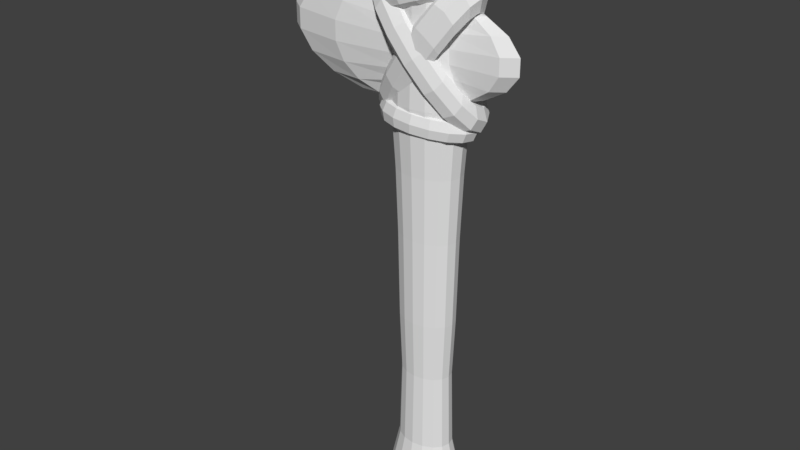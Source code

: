 # Source: StoneAxe.blend  (saved by Blender 2.77.0; exported with 4.5.12 LTS)
import bpy
from mathutils import Matrix  # noqa: F401  (used for matrix-valued properties, if any)

bpy.ops.wm.read_factory_settings(use_empty=True)
scene = bpy.context.scene
scene.name = 'Scene'

# ---- collections
col_collection_1 = bpy.data.collections.new('Collection 1'); scene.collection.children.link(col_collection_1)

# ---- world
world_world = bpy.data.worlds.new('World'); scene.world = world_world
world_world.color = (0.05088, 0.05088, 0.05088)
world_world.use_sun_shadow = False
world_world.sun_shadow_jitter_overblur = 0.0
world_world.cycles.sampling_method = 'MANUAL'

# ---- meshes
me_cylinder_002 = bpy.data.meshes.new('Cylinder.002')
me_cylinder_002.from_pydata([(9.982e-09, 0.04704, -1.052), (1.184e-08, 0.05664, 1.988), (0.05118, 0.03956, -1.052), (0.05617, 0.04842, 1.988), (0.09457, 0.01824, -1.052), (0.1038, 0.02503, 1.988), (0.1236, -0.01366, -1.052), (0.1356, -0.009985, 1.988), (0.1337, -0.05129, -1.052), (0.1468, -0.05129, 1.988), (0.1236, -0.08892, -1.052), (0.1356, -0.09259, 1.988), (0.09457, -0.1208, -1.052), (0.1038, -0.1276, 1.988), (0.05118, -0.1421, -1.052), (0.05617, -0.151, 1.988), (3.047e-08, -0.1496, -1.052), (3.42e-08, -0.1592, 1.988), (-0.05118, -0.1421, -1.052), (-0.05617, -0.151, 1.988), (-0.09457, -0.1208, -1.052), (-0.1038, -0.1276, 1.988), (-0.1236, -0.08892, -1.052), (-0.1356, -0.09259, 1.988), (-0.1337, -0.05129, -1.052), (-0.1468, -0.05129, 1.988), (-0.1236, -0.01366, -1.052), (-0.1356, -0.009985, 1.988), (-0.09457, 0.01824, -1.052), (-0.1038, 0.02503, 1.988), (-0.05118, 0.03956, -1.052), (-0.05617, 0.04842, 1.988), (1.184e-08, 0.06101, -0.6983), (1.184e-08, 0.05254, -0.2849), (1.184e-08, 0.06291, 0.02838), (1.184e-08, 0.06993, 0.4856), (9.982e-09, 0.07978, 0.8217), (9.982e-09, 0.09754, 1.158), (1.371e-08, 0.08418, 1.582), (0.07051, 0.07387, 1.582), (0.07746, 0.08621, 1.158), (0.06822, 0.0698, 0.8217), (0.06309, 0.0607, 0.4856), (0.05944, 0.05422, 0.02838), (0.05404, 0.04464, -0.2849), (0.05845, 0.05246, -0.6983), (0.1303, 0.0445, 1.582), (0.1431, 0.05395, 1.158), (0.126, 0.04139, 0.8217), (0.1166, 0.03443, 0.4856), (0.1098, 0.02947, 0.02838), (0.09985, 0.02213, -0.2849), (0.108, 0.02812, -0.6983), (0.1702, 0.0005545, 1.582), (0.187, 0.005666, 1.158), (0.1647, -0.001129, 0.8217), (0.1523, -0.004899, 0.4856), (0.1435, -0.007584, 0.02838), (0.1305, -0.01155, -0.2849), (0.1411, -0.008311, -0.6983), (0.1842, -0.05129, 1.582), (0.2024, -0.05129, 1.158), (0.1783, -0.05129, 0.8217), (0.1649, -0.05129, 0.4856), (0.1553, -0.05129, 0.02838), (0.1412, -0.05129, -0.2849), (0.1527, -0.05129, -0.6983), (0.1702, -0.1031, 1.582), (0.187, -0.1082, 1.158), (0.1647, -0.1014, 0.8217), (0.1523, -0.09767, 0.4856), (0.1435, -0.09499, 0.02838), (0.1305, -0.09102, -0.2849), (0.1411, -0.09426, -0.6983), (0.1303, -0.1471, 1.582), (0.1431, -0.1565, 1.158), (0.126, -0.144, 0.8217), (0.1166, -0.137, 0.4856), (0.1098, -0.132, 0.02838), (0.09985, -0.1247, -0.2849), (0.108, -0.1307, -0.6983), (0.07051, -0.1764, 1.582), (0.07746, -0.1888, 1.158), (0.06822, -0.1724, 0.8217), (0.06309, -0.1633, 0.4856), (0.05944, -0.1568, 0.02838), (0.05404, -0.1472, -0.2849), (0.05845, -0.155, -0.6983), (4.165e-08, -0.1868, 1.582), (3.978e-08, -0.2001, 1.158), (3.792e-08, -0.1824, 0.8217), (3.606e-08, -0.1725, 0.4856), (3.42e-08, -0.1655, 0.02838), (3.42e-08, -0.1551, -0.2849), (3.42e-08, -0.1636, -0.6983), (-0.07051, -0.1764, 1.582), (-0.07746, -0.1888, 1.158), (-0.06822, -0.1724, 0.8217), (-0.06309, -0.1633, 0.4856), (-0.05944, -0.1568, 0.02838), (-0.05404, -0.1472, -0.2849), (-0.05845, -0.155, -0.6983), (-0.1303, -0.1471, 1.582), (-0.1431, -0.1565, 1.158), (-0.126, -0.144, 0.8217), (-0.1166, -0.137, 0.4856), (-0.1098, -0.132, 0.02838), (-0.09985, -0.1247, -0.2849), (-0.108, -0.1307, -0.6983), (-0.1702, -0.1031, 1.582), (-0.187, -0.1082, 1.158), (-0.1647, -0.1014, 0.8217), (-0.1523, -0.09767, 0.4856), (-0.1435, -0.09499, 0.02838), (-0.1305, -0.09102, -0.2849), (-0.1411, -0.09426, -0.6983), (-0.1842, -0.05129, 1.582), (-0.2024, -0.05129, 1.158), (-0.1783, -0.05129, 0.8217), (-0.1649, -0.05129, 0.4856), (-0.1553, -0.05129, 0.02838), (-0.1412, -0.05129, -0.2849), (-0.1527, -0.05129, -0.6983), (-0.1702, 0.0005546, 1.582), (-0.187, 0.005666, 1.158), (-0.1647, -0.001129, 0.8217), (-0.1523, -0.004899, 0.4856), (-0.1435, -0.007584, 0.02838), (-0.1305, -0.01155, -0.2849), (-0.1411, -0.008311, -0.6983), (-0.1303, 0.0445, 1.582), (-0.1431, 0.05395, 1.158), (-0.126, 0.04139, 0.8217), (-0.1166, 0.03443, 0.4856), (-0.1098, 0.02947, 0.02838), (-0.09985, 0.02213, -0.2849), (-0.108, 0.02812, -0.6983), (-0.07051, 0.07387, 1.582), (-0.07746, 0.08621, 1.158), (-0.06822, 0.0698, 0.8217), (-0.06309, 0.0607, 0.4856), (-0.05944, 0.05422, 0.02838), (-0.05404, 0.04464, -0.2849), (-0.05845, 0.05246, -0.6983), (9.982e-09, 0.08541, 1.905), (0.07115, 0.07501, 1.905), (0.1315, 0.04538, 1.905), (0.1718, 0.001027, 1.905), (0.1859, -0.05129, 1.905), (0.1718, -0.1036, 1.905), (0.1315, -0.1479, 1.905), (0.07115, -0.1776, 1.905), (3.792e-08, -0.188, 1.905), (-0.07115, -0.1776, 1.905), (-0.1315, -0.1479, 1.905), (-0.1718, -0.1036, 1.905), (-0.1859, -0.05129, 1.905), (-0.1718, 0.001027, 1.905), (-0.1315, 0.04538, 1.905), (-0.07115, 0.07501, 1.905), (0.08134, 0.0931, -0.9533), (0.1503, 0.05922, -0.9533), (0.1964, 0.008521, -0.9533), (0.2126, -0.05129, -0.9533), (0.1964, -0.1111, -0.9533), (0.1503, -0.1618, -0.9533), (0.08134, -0.1957, -0.9533), (3.792e-08, -0.2076, -0.9533), (-0.08134, -0.1957, -0.9533), (-0.1503, -0.1618, -0.9533), (-0.1964, -0.1111, -0.9533), (-0.2126, -0.05129, -0.9533), (-0.1964, 0.008521, -0.9533), (-0.1503, 0.05922, -0.9533), (-0.08134, 0.0931, -0.9533), (6.256e-09, 0.105, -0.9533)], [], [(144, 1, 3, 145), (145, 3, 5, 146), (146, 5, 7, 147), (147, 7, 9, 148), (148, 9, 11, 149), (149, 11, 13, 150), (150, 13, 15, 151), (151, 15, 17, 152), (152, 17, 19, 153), (153, 19, 21, 154), (154, 21, 23, 155), (155, 23, 25, 156), (156, 25, 27, 157), (157, 27, 29, 158), (3, 1, 31, 29, 27, 25, 23, 21, 19, 17, 15, 13, 11, 9, 7, 5), (158, 29, 31, 159), (159, 31, 1, 144), (0, 2, 4, 6, 8, 10, 12, 14, 16, 18, 20, 22, 24, 26, 28, 30), (174, 143, 32, 175), (143, 142, 33, 32), (142, 141, 34, 33), (141, 140, 35, 34), (140, 139, 36, 35), (139, 138, 37, 36), (138, 137, 38, 37), (173, 136, 143, 174), (136, 135, 142, 143), (135, 134, 141, 142), (134, 133, 140, 141), (133, 132, 139, 140), (132, 131, 138, 139), (131, 130, 137, 138), (172, 129, 136, 173), (129, 128, 135, 136), (128, 127, 134, 135), (127, 126, 133, 134), (126, 125, 132, 133), (125, 124, 131, 132), (124, 123, 130, 131), (171, 122, 129, 172), (122, 121, 128, 129), (121, 120, 127, 128), (120, 119, 126, 127), (119, 118, 125, 126), (118, 117, 124, 125), (117, 116, 123, 124), (170, 115, 122, 171), (115, 114, 121, 122), (114, 113, 120, 121), (113, 112, 119, 120), (112, 111, 118, 119), (111, 110, 117, 118), (110, 109, 116, 117), (169, 108, 115, 170), (108, 107, 114, 115), (107, 106, 113, 114), (106, 105, 112, 113), (105, 104, 111, 112), (104, 103, 110, 111), (103, 102, 109, 110), (168, 101, 108, 169), (101, 100, 107, 108), (100, 99, 106, 107), (99, 98, 105, 106), (98, 97, 104, 105), (97, 96, 103, 104), (96, 95, 102, 103), (167, 94, 101, 168), (94, 93, 100, 101), (93, 92, 99, 100), (92, 91, 98, 99), (91, 90, 97, 98), (90, 89, 96, 97), (89, 88, 95, 96), (166, 87, 94, 167), (87, 86, 93, 94), (86, 85, 92, 93), (85, 84, 91, 92), (84, 83, 90, 91), (83, 82, 89, 90), (82, 81, 88, 89), (165, 80, 87, 166), (80, 79, 86, 87), (79, 78, 85, 86), (78, 77, 84, 85), (77, 76, 83, 84), (76, 75, 82, 83), (75, 74, 81, 82), (164, 73, 80, 165), (73, 72, 79, 80), (72, 71, 78, 79), (71, 70, 77, 78), (70, 69, 76, 77), (69, 68, 75, 76), (68, 67, 74, 75), (163, 66, 73, 164), (66, 65, 72, 73), (65, 64, 71, 72), (64, 63, 70, 71), (63, 62, 69, 70), (62, 61, 68, 69), (61, 60, 67, 68), (162, 59, 66, 163), (59, 58, 65, 66), (58, 57, 64, 65), (57, 56, 63, 64), (56, 55, 62, 63), (55, 54, 61, 62), (54, 53, 60, 61), (161, 52, 59, 162), (52, 51, 58, 59), (51, 50, 57, 58), (50, 49, 56, 57), (49, 48, 55, 56), (48, 47, 54, 55), (47, 46, 53, 54), (160, 45, 52, 161), (45, 44, 51, 52), (44, 43, 50, 51), (43, 42, 49, 50), (42, 41, 48, 49), (41, 40, 47, 48), (40, 39, 46, 47), (175, 32, 45, 160), (32, 33, 44, 45), (33, 34, 43, 44), (34, 35, 42, 43), (35, 36, 41, 42), (36, 37, 40, 41), (37, 38, 39, 40), (137, 159, 144, 38), (130, 158, 159, 137), (123, 157, 158, 130), (116, 156, 157, 123), (109, 155, 156, 116), (102, 154, 155, 109), (95, 153, 154, 102), (88, 152, 153, 95), (81, 151, 152, 88), (74, 150, 151, 81), (67, 149, 150, 74), (60, 148, 149, 67), (53, 147, 148, 60), (46, 146, 147, 53), (39, 145, 146, 46), (38, 144, 145, 39), (0, 175, 160, 2), (2, 160, 161, 4), (4, 161, 162, 6), (6, 162, 163, 8), (8, 163, 164, 10), (10, 164, 165, 12), (12, 165, 166, 14), (14, 166, 167, 16), (16, 167, 168, 18), (18, 168, 169, 20), (20, 169, 170, 22), (22, 170, 171, 24), (24, 171, 172, 26), (26, 172, 173, 28), (28, 173, 174, 30), (30, 174, 175, 0)])
_k = set([(0, 2), (0, 30), (2, 4), (4, 6), (6, 8), (8, 10), (10, 12), (12, 14), (14, 16), (16, 18), (18, 20), (20, 22), (22, 24), (24, 26), (26, 28), (28, 30)])
me_cylinder_002.attributes.new('sharp_edge', 'BOOLEAN', 'EDGE').data.foreach_set('value', [ (min(e.vertices), max(e.vertices)) in _k for e in me_cylinder_002.edges])
_uv = me_cylinder_002.uv_layers.new(name='UVMap')
_uv.uv.foreach_set('vector', [0.4124, 0.02831, 0.4092, 0.000607, 0.4526, 0.0005362, 0.4673, 0.02823, 0.4673, 0.02823, 0.4526, 0.0005362, 0.4874, 0.000323, 0.5114, 0.02796, 0.5114, 0.02796, 0.4874, 0.000323, 0.5083, 0.0, 0.5379, 0.02755, 0.5585, 0.02769, 0.5746, 3.921e-08, 0.6041, 0.0001675, 0.5957, 0.0279, 0.5957, 0.0279, 0.6041, 0.0001675, 0.6383, 0.0001675, 0.6391, 0.0279, 0.6391, 0.0279, 0.6383, 0.0001675, 0.672, 0.0, 0.6818, 0.02769, 0.2639, 0.9722, 0.2395, 0.9998, 0.2048, 0.9996, 0.2198, 0.9719, 0.2198, 0.9719, 0.2048, 0.9996, 0.1614, 0.9994, 0.1648, 0.9717, 0.1648, 0.9717, 0.1614, 0.9994, 0.116, 0.9994, 0.1074, 0.9717, 0.1074, 0.9717, 0.116, 0.9994, 0.07556, 0.9996, 0.05615, 0.9719, 0.05615, 0.9719, 0.07556, 0.9996, 0.0462, 0.9998, 0.01895, 0.9722, 0.8234, 0.9688, 0.8057, 0.997, 0.7775, 0.9963, 0.7878, 0.968, 0.7878, 0.968, 0.7775, 0.9963, 0.7434, 0.9963, 0.7446, 0.9679, 0.7446, 0.9679, 0.7434, 0.9963, 0.7086, 0.9968, 0.7004, 0.9686, 1.0, 0.1702, 1.0, 0.1888, 0.987, 0.2067, 0.963, 0.2211, 0.9316, 0.2298, 0.8977, 0.2315, 0.8663, 0.2259, 0.8423, 0.2139, 0.8293, 0.1972, 0.8293, 0.1786, 0.8423, 0.1607, 0.8663, 0.1463, 0.8977, 0.1376, 0.9316, 0.1359, 0.963, 0.1415, 0.987, 0.1536, 0.3037, 0.02793, 0.3234, 0.0003016, 0.3638, 0.0005246, 0.3549, 0.02821, 0.3549, 0.02821, 0.3638, 0.0005246, 0.4092, 0.000607, 0.4124, 0.02831, 0.9848, 0.07386, 0.973, 0.09016, 0.9511, 0.1033, 0.9225, 0.1112, 0.8916, 0.1127, 0.863, 0.1076, 0.8412, 0.09664, 0.8293, 0.08151, 0.8293, 0.0645, 0.8412, 0.0482, 0.863, 0.03509, 0.8916, 0.02717, 0.9225, 0.02565, 0.9511, 0.03076, 0.973, 0.04171, 0.9848, 0.05684, 0.3386, 0.9681, 0.3527, 0.8839, 0.3999, 0.8839, 0.4042, 0.9682, 0.3527, 0.8839, 0.3567, 0.7479, 0.4004, 0.748, 0.3999, 0.8839, 0.3567, 0.7479, 0.3548, 0.645, 0.4028, 0.6451, 0.4004, 0.748, 0.3548, 0.645, 0.3543, 0.4947, 0.4053, 0.4948, 0.4028, 0.6451, 0.3543, 0.4947, 0.3526, 0.3843, 0.4077, 0.3844, 0.4053, 0.4948, 0.3526, 0.3843, 0.3485, 0.2739, 0.4111, 0.274, 0.4077, 0.3844, 0.3485, 0.2739, 0.3541, 0.1344, 0.411, 0.1345, 0.4111, 0.274, 0.28, 0.9678, 0.3106, 0.8836, 0.3527, 0.8839, 0.3386, 0.9681, 0.3106, 0.8836, 0.3178, 0.7477, 0.3567, 0.7479, 0.3527, 0.8839, 0.3178, 0.7477, 0.312, 0.6447, 0.3548, 0.645, 0.3567, 0.7479, 0.312, 0.6447, 0.3089, 0.4944, 0.3543, 0.4947, 0.3548, 0.645, 0.3089, 0.4944, 0.3035, 0.384, 0.3526, 0.3843, 0.3543, 0.4947, 0.3035, 0.384, 0.2928, 0.2736, 0.3485, 0.2739, 0.3526, 0.3843, 0.2928, 0.2736, 0.3033, 0.1342, 0.3541, 0.1344, 0.3485, 0.2739, 0.7392, 0.03022, 0.7377, 0.1154, 0.7015, 0.1159, 0.6887, 0.03098, 0.7377, 0.1154, 0.7382, 0.2512, 0.7047, 0.2517, 0.7015, 0.1159, 0.7382, 0.2512, 0.7394, 0.3535, 0.7025, 0.3541, 0.7047, 0.2517, 0.7394, 0.3535, 0.7407, 0.5032, 0.7016, 0.5038, 0.7025, 0.3541, 0.7407, 0.5032, 0.7419, 0.613, 0.6996, 0.6137, 0.7016, 0.5038, 0.7419, 0.613, 0.7435, 0.7226, 0.6954, 0.7233, 0.6996, 0.6137, 0.7435, 0.7226, 0.7438, 0.862, 0.7001, 0.8627, 0.6954, 0.7233, 0.7886, 0.03029, 0.7732, 0.1154, 0.7377, 0.1154, 0.7392, 0.03022, 0.7732, 0.1154, 0.771, 0.2512, 0.7382, 0.2512, 0.7377, 0.1154, 0.771, 0.2512, 0.7755, 0.3536, 0.7394, 0.3535, 0.7382, 0.2512, 0.7755, 0.3536, 0.779, 0.5032, 0.7407, 0.5032, 0.7394, 0.3535, 0.779, 0.5032, 0.7833, 0.6131, 0.7419, 0.613, 0.7407, 0.5032, 0.7833, 0.6131, 0.7905, 0.7227, 0.7435, 0.7226, 0.7419, 0.613, 0.7905, 0.7227, 0.7866, 0.8621, 0.7438, 0.862, 0.7435, 0.7226, 0.8293, 0.03117, 0.8025, 0.1161, 0.7732, 0.1154, 0.7886, 0.03029, 0.8025, 0.1161, 0.7981, 0.2518, 0.771, 0.2512, 0.7732, 0.1154, 0.7981, 0.2518, 0.8053, 0.3542, 0.7755, 0.3536, 0.771, 0.2512, 0.8053, 0.3542, 0.8106, 0.5039, 0.779, 0.5032, 0.7755, 0.3536, 0.8106, 0.5039, 0.8175, 0.6138, 0.7833, 0.6131, 0.779, 0.5032, 0.8175, 0.6138, 0.8293, 0.7235, 0.7905, 0.7227, 0.7833, 0.6131, 0.8293, 0.7235, 0.8219, 0.8629, 0.7866, 0.8621, 0.7905, 0.7227, 0.04252, 0.03202, 0.07222, 0.1162, 0.04166, 0.1165, 0.0, 0.03242, 0.07222, 0.1162, 0.07799, 0.2522, 0.04974, 0.2524, 0.04166, 0.1165, 0.07799, 0.2522, 0.07104, 0.3551, 0.03997, 0.3554, 0.04974, 0.2524, 0.07104, 0.3551, 0.06638, 0.5054, 0.0334, 0.5057, 0.03997, 0.3554, 0.06638, 0.5054, 0.05979, 0.6158, 0.02413, 0.6162, 0.0334, 0.5057, 0.05979, 0.6158, 0.04786, 0.7262, 0.00737, 0.7266, 0.02413, 0.6162, 0.04786, 0.7262, 0.05693, 0.8657, 0.02007, 0.866, 0.00737, 0.7266, 0.1011, 0.0318, 0.1143, 0.1161, 0.07222, 0.1162, 0.04252, 0.03202, 0.1143, 0.1161, 0.1169, 0.252, 0.07799, 0.2522, 0.07222, 0.1162, 0.1169, 0.252, 0.1138, 0.355, 0.07104, 0.3551, 0.07799, 0.2522, 0.1138, 0.355, 0.1118, 0.5052, 0.06638, 0.5054, 0.07104, 0.3551, 0.1118, 0.5052, 0.1089, 0.6156, 0.05979, 0.6158, 0.06638, 0.5054, 0.1089, 0.6156, 0.1036, 0.726, 0.04786, 0.7262, 0.05979, 0.6158, 0.1036, 0.726, 0.1077, 0.8655, 0.05693, 0.8657, 0.04786, 0.7262, 0.1668, 0.0318, 0.1615, 0.1161, 0.1143, 0.1161, 0.1011, 0.0318, 0.1615, 0.1161, 0.1605, 0.252, 0.1169, 0.252, 0.1143, 0.1161, 0.1605, 0.252, 0.1618, 0.355, 0.1138, 0.355, 0.1169, 0.252, 0.1618, 0.355, 0.1628, 0.5052, 0.1118, 0.5052, 0.1138, 0.355, 0.1628, 0.5052, 0.164, 0.6156, 0.1089, 0.6156, 0.1118, 0.5052, 0.164, 0.6156, 0.1662, 0.726, 0.1036, 0.726, 0.1089, 0.6156, 0.1662, 0.726, 0.1646, 0.8655, 0.1077, 0.8655, 0.1036, 0.726, 0.2296, 0.03202, 0.2066, 0.1162, 0.1615, 0.1161, 0.1668, 0.0318, 0.2066, 0.1162, 0.2023, 0.2522, 0.1605, 0.252, 0.1615, 0.1161, 0.2023, 0.2522, 0.2077, 0.3551, 0.1618, 0.355, 0.1605, 0.252, 0.2077, 0.3551, 0.2115, 0.5054, 0.1628, 0.5052, 0.1618, 0.355, 0.2115, 0.5054, 0.2167, 0.6158, 0.164, 0.6156, 0.1628, 0.5052, 0.2167, 0.6158, 0.226, 0.7262, 0.1662, 0.726, 0.164, 0.6156, 0.226, 0.7262, 0.2191, 0.8657, 0.1646, 0.8655, 0.1662, 0.726, 0.28, 0.03242, 0.2429, 0.1165, 0.2066, 0.1162, 0.2296, 0.03202, 0.2429, 0.1165, 0.2358, 0.2524, 0.2023, 0.2522, 0.2066, 0.1162, 0.2358, 0.2524, 0.2446, 0.3554, 0.2077, 0.3551, 0.2023, 0.2522, 0.2446, 0.3554, 0.2506, 0.5057, 0.2115, 0.5054, 0.2077, 0.3551, 0.2506, 0.5057, 0.2589, 0.6162, 0.2167, 0.6158, 0.2115, 0.5054, 0.2589, 0.6162, 0.274, 0.7266, 0.226, 0.7262, 0.2167, 0.6158, 0.274, 0.7266, 0.2628, 0.866, 0.2191, 0.8657, 0.226, 0.7262, 0.6399, 0.9679, 0.6386, 0.8836, 0.6737, 0.8834, 0.6887, 0.9677, 0.6386, 0.8836, 0.6384, 0.7476, 0.6708, 0.7475, 0.6737, 0.8834, 0.6384, 0.7476, 0.6386, 0.6447, 0.6743, 0.6445, 0.6708, 0.7475, 0.6386, 0.6447, 0.6388, 0.4944, 0.6767, 0.4942, 0.6743, 0.6445, 0.6388, 0.4944, 0.639, 0.384, 0.68, 0.3838, 0.6767, 0.4942, 0.639, 0.384, 0.6395, 0.2737, 0.686, 0.2734, 0.68, 0.3838, 0.6395, 0.2737, 0.6391, 0.1341, 0.6814, 0.1339, 0.686, 0.2734, 0.5904, 0.9679, 0.6031, 0.8836, 0.6386, 0.8836, 0.6399, 0.9679, 0.6031, 0.8836, 0.6055, 0.7476, 0.6384, 0.7476, 0.6386, 0.8836, 0.6055, 0.7476, 0.6024, 0.6447, 0.6386, 0.6447, 0.6384, 0.7476, 0.6024, 0.6447, 0.6004, 0.4944, 0.6388, 0.4944, 0.6386, 0.6447, 0.6004, 0.4944, 0.5975, 0.384, 0.639, 0.384, 0.6388, 0.4944, 0.5975, 0.384, 0.5923, 0.2737, 0.6395, 0.2737, 0.639, 0.384, 0.5923, 0.2737, 0.5961, 0.1341, 0.6391, 0.1341, 0.6395, 0.2737, 0.5477, 0.9677, 0.5724, 0.8834, 0.6031, 0.8836, 0.5904, 0.9679, 0.5724, 0.8834, 0.5771, 0.7475, 0.6055, 0.7476, 0.6031, 0.8836, 0.5771, 0.7475, 0.5713, 0.6445, 0.6024, 0.6447, 0.6055, 0.7476, 0.5713, 0.6445, 0.5673, 0.4942, 0.6004, 0.4944, 0.6024, 0.6447, 0.5673, 0.4942, 0.5617, 0.3838, 0.5975, 0.384, 0.6004, 0.4944, 0.5617, 0.3838, 0.5517, 0.2734, 0.5923, 0.2737, 0.5975, 0.384, 0.5517, 0.2734, 0.5592, 0.1339, 0.5961, 0.1341, 0.5923, 0.2737, 0.5174, 0.9678, 0.4812, 0.8836, 0.503, 0.8833, 0.5477, 0.9673, 0.4812, 0.8836, 0.4756, 0.7477, 0.4957, 0.7474, 0.503, 0.8833, 0.4756, 0.7477, 0.4855, 0.6447, 0.5076, 0.6444, 0.4957, 0.7474, 0.4855, 0.6447, 0.4931, 0.4945, 0.5166, 0.4941, 0.5076, 0.6444, 0.4931, 0.4945, 0.5027, 0.384, 0.528, 0.3836, 0.5166, 0.4941, 0.5027, 0.384, 0.5189, 0.2736, 0.5477, 0.2732, 0.528, 0.3836, 0.5189, 0.2736, 0.5092, 0.1342, 0.5354, 0.1338, 0.5477, 0.2732, 0.4671, 0.9681, 0.445, 0.8839, 0.4812, 0.8836, 0.5174, 0.9678, 0.445, 0.8839, 0.4421, 0.7479, 0.4756, 0.7477, 0.4812, 0.8836, 0.4421, 0.7479, 0.4487, 0.645, 0.4855, 0.6447, 0.4756, 0.7477, 0.4487, 0.645, 0.454, 0.4947, 0.4931, 0.4945, 0.4855, 0.6447, 0.454, 0.4947, 0.4604, 0.3843, 0.5027, 0.384, 0.4931, 0.4945, 0.4604, 0.3843, 0.4709, 0.2739, 0.5189, 0.2736, 0.5027, 0.384, 0.4709, 0.2739, 0.4655, 0.1345, 0.5092, 0.1342, 0.5189, 0.2736, 0.4042, 0.9682, 0.3999, 0.8839, 0.445, 0.8839, 0.4671, 0.9681, 0.3999, 0.8839, 0.4004, 0.748, 0.4421, 0.7479, 0.445, 0.8839, 0.4004, 0.748, 0.4028, 0.6451, 0.4487, 0.645, 0.4421, 0.7479, 0.4028, 0.6451, 0.4053, 0.4948, 0.454, 0.4947, 0.4487, 0.645, 0.4053, 0.4948, 0.4077, 0.3844, 0.4604, 0.3843, 0.454, 0.4947, 0.4077, 0.3844, 0.4111, 0.274, 0.4709, 0.2739, 0.4604, 0.3843, 0.4111, 0.274, 0.411, 0.1345, 0.4655, 0.1345, 0.4709, 0.2739, 0.3541, 0.1344, 0.3549, 0.02821, 0.4124, 0.02831, 0.411, 0.1345, 0.3033, 0.1342, 0.3037, 0.02793, 0.3549, 0.02821, 0.3541, 0.1344, 0.7438, 0.862, 0.7446, 0.9679, 0.7004, 0.9686, 0.7001, 0.8627, 0.7866, 0.8621, 0.7878, 0.968, 0.7446, 0.9679, 0.7438, 0.862, 0.8219, 0.8629, 0.8234, 0.9688, 0.7878, 0.968, 0.7866, 0.8621, 0.05693, 0.8657, 0.05615, 0.9719, 0.01895, 0.9722, 0.02007, 0.866, 0.1077, 0.8655, 0.1074, 0.9717, 0.05615, 0.9719, 0.05693, 0.8657, 0.1646, 0.8655, 0.1648, 0.9717, 0.1074, 0.9717, 0.1077, 0.8655, 0.2191, 0.8657, 0.2198, 0.9719, 0.1648, 0.9717, 0.1646, 0.8655, 0.2628, 0.866, 0.2639, 0.9722, 0.2198, 0.9719, 0.2191, 0.8657, 0.6391, 0.1341, 0.6391, 0.0279, 0.6818, 0.02769, 0.6814, 0.1339, 0.5961, 0.1341, 0.5957, 0.0279, 0.6391, 0.0279, 0.6391, 0.1341, 0.5592, 0.1339, 0.5585, 0.02769, 0.5957, 0.0279, 0.5961, 0.1341, 0.5092, 0.1342, 0.5114, 0.02796, 0.5379, 0.02755, 0.5354, 0.1338, 0.4655, 0.1345, 0.4673, 0.02823, 0.5114, 0.02796, 0.5092, 0.1342, 0.411, 0.1345, 0.4124, 0.02831, 0.4673, 0.02823, 0.4655, 0.1345, 0.3969, 1.0, 0.4042, 0.9682, 0.4671, 0.9681, 0.4364, 0.9999, 0.4364, 0.9999, 0.4671, 0.9681, 0.5174, 0.9678, 0.4681, 0.9997, 0.9511, 0.1033, 0.9771, 0.1234, 0.9317, 0.1359, 0.9225, 0.1112, 0.5803, 0.9995, 0.5477, 0.9677, 0.5904, 0.9679, 0.6071, 0.9997, 0.6071, 0.9997, 0.5904, 0.9679, 0.6399, 0.9679, 0.6383, 0.9997, 0.6383, 0.9997, 0.6399, 0.9679, 0.6887, 0.9677, 0.669, 0.9995, 0.231, 0.0003881, 0.28, 0.03242, 0.2296, 0.03202, 0.1993, 0.0001363, 0.1993, 0.0001363, 0.2296, 0.03202, 0.1668, 0.0318, 0.1598, 0.0, 0.1598, 0.0, 0.1668, 0.0318, 0.1011, 0.0318, 0.1184, 0.0, 0.1184, 0.0, 0.1011, 0.0318, 0.04252, 0.03202, 0.08159, 0.0001363, 0.08159, 0.0001363, 0.04252, 0.03202, 0.0, 0.03242, 0.05483, 0.0003881, 0.8916, 0.02717, 0.8825, 0.002419, 0.9317, 0.0, 0.9225, 0.02565, 0.7674, 4.274e-05, 0.7886, 0.03029, 0.7392, 0.03022, 0.7363, 0.0, 0.7363, 0.0, 0.7392, 0.03022, 0.6887, 0.03098, 0.7045, 0.0004783, 0.3187, 0.9997, 0.28, 0.9678, 0.3386, 0.9681, 0.3556, 0.9999, 0.3556, 0.9999, 0.3386, 0.9681, 0.4042, 0.9682, 0.3969, 1.0])
_ca = me_cylinder_002.color_attributes.new('Col', 'BYTE_COLOR', 'CORNER')
_ca.data.foreach_set('color', [0.9911, 0.9911, 0.9911, 0.9961, 1.0, 1.0, 1.0, 1.0, 1.0, 1.0, 1.0, 1.0, 1.0, 1.0, 1.0, 1.0, 1.0, 1.0, 1.0, 1.0, 1.0, 1.0, 1.0, 1.0, 1.0, 1.0, 1.0, 1.0, 1.0, 1.0, 1.0, 1.0, 1.0, 1.0, 1.0, 1.0, 1.0, 1.0, 1.0, 1.0, 1.0, 1.0, 1.0, 1.0, 1.0, 1.0, 1.0, 1.0, 1.0, 1.0, 1.0, 1.0, 1.0, 1.0, 1.0, 1.0, 1.0, 1.0, 1.0, 1.0, 1.0, 1.0, 1.0, 1.0, 1.0, 1.0, 1.0, 1.0, 1.0, 1.0, 1.0, 1.0, 1.0, 1.0, 1.0, 1.0, 1.0, 1.0, 1.0, 1.0, 1.0, 1.0, 1.0, 1.0, 1.0, 1.0, 1.0, 1.0, 1.0, 1.0, 1.0, 1.0, 1.0, 1.0, 1.0, 1.0, 1.0, 1.0, 1.0, 1.0, 1.0, 1.0, 1.0, 1.0, 1.0, 1.0, 1.0, 1.0, 1.0, 1.0, 1.0, 1.0, 1.0, 1.0, 1.0, 1.0, 1.0, 1.0, 1.0, 1.0, 1.0, 1.0, 1.0, 1.0, 1.0, 1.0, 1.0, 1.0, 1.0, 1.0, 1.0, 1.0, 1.0, 1.0, 1.0, 1.0, 1.0, 1.0, 1.0, 1.0, 1.0, 1.0, 1.0, 1.0, 1.0, 1.0, 1.0, 1.0, 1.0, 1.0, 1.0, 1.0, 1.0, 1.0, 1.0, 1.0, 1.0, 1.0, 1.0, 1.0, 1.0, 1.0, 1.0, 1.0, 1.0, 1.0, 1.0, 1.0, 1.0, 1.0, 1.0, 1.0, 1.0, 1.0, 1.0, 1.0, 1.0, 1.0, 1.0, 1.0, 1.0, 1.0, 1.0, 1.0, 1.0, 1.0, 1.0, 1.0, 1.0, 1.0, 1.0, 1.0, 1.0, 1.0, 1.0, 1.0, 1.0, 1.0, 1.0, 1.0, 1.0, 1.0, 1.0, 1.0, 1.0, 1.0, 1.0, 1.0, 1.0, 1.0, 1.0, 1.0, 1.0, 1.0, 1.0, 1.0, 1.0, 1.0, 1.0, 1.0, 1.0, 1.0, 1.0, 1.0, 1.0, 1.0, 1.0, 1.0, 1.0, 1.0, 1.0, 1.0, 1.0, 1.0, 1.0, 1.0, 1.0, 1.0, 1.0, 1.0, 1.0, 1.0, 1.0, 1.0, 1.0, 1.0, 1.0, 1.0, 1.0, 1.0, 1.0, 1.0, 1.0, 1.0, 1.0, 1.0, 1.0, 1.0, 1.0, 1.0, 1.0, 1.0, 1.0, 1.0, 1.0, 1.0, 1.0, 1.0, 1.0, 1.0, 1.0, 1.0, 1.0, 1.0, 1.0, 1.0, 1.0, 1.0, 1.0, 1.0, 1.0, 1.0, 1.0, 1.0, 1.0, 1.0, 1.0, 1.0, 1.0, 1.0, 1.0, 1.0, 1.0, 1.0, 1.0, 1.0, 1.0, 1.0, 1.0, 1.0, 1.0, 1.0, 1.0, 1.0, 1.0, 1.0, 1.0, 1.0, 1.0, 1.0, 1.0, 1.0, 1.0, 1.0, 1.0, 1.0, 0.9911, 0.9911, 0.9911, 0.9961, 1.0, 1.0, 1.0, 1.0, 1.0, 1.0, 1.0, 1.0, 1.0, 1.0, 1.0, 1.0, 1.0, 1.0, 1.0, 1.0, 1.0, 1.0, 1.0, 1.0, 1.0, 1.0, 1.0, 1.0, 1.0, 1.0, 1.0, 1.0, 1.0, 1.0, 1.0, 1.0, 1.0, 1.0, 1.0, 1.0, 1.0, 1.0, 1.0, 1.0, 1.0, 1.0, 1.0, 1.0, 1.0, 1.0, 1.0, 1.0, 1.0, 1.0, 1.0, 1.0, 1.0, 1.0, 1.0, 1.0, 1.0, 1.0, 1.0, 1.0, 1.0, 1.0, 1.0, 1.0, 0.9911, 0.9911, 0.9911, 0.9961, 0.9911, 0.9911, 0.9911, 0.9961, 1.0, 1.0, 1.0, 1.0, 1.0, 1.0, 1.0, 1.0, 0.9911, 0.9911, 0.9911, 0.9961, 0.9911, 0.9911, 0.9911, 0.9961, 1.0, 1.0, 1.0, 1.0, 1.0, 1.0, 1.0, 1.0, 0.9911, 0.9911, 0.9911, 0.9961, 1.0, 1.0, 1.0, 1.0, 1.0, 1.0, 1.0, 1.0, 1.0, 1.0, 1.0, 1.0, 1.0, 1.0, 1.0, 1.0, 1.0, 1.0, 1.0, 1.0, 1.0, 1.0, 1.0, 1.0, 1.0, 1.0, 1.0, 1.0, 1.0, 1.0, 1.0, 1.0, 1.0, 1.0, 1.0, 1.0, 1.0, 1.0, 1.0, 1.0, 1.0, 1.0, 1.0, 1.0, 1.0, 1.0, 1.0, 1.0, 1.0, 1.0, 1.0, 1.0, 0.9911, 0.9911, 0.9911, 0.9961, 1.0, 1.0, 1.0, 1.0, 1.0, 1.0, 1.0, 1.0, 1.0, 1.0, 1.0, 1.0, 0.9911, 0.9911, 0.9911, 0.9961, 0.9911, 0.9911, 0.9911, 0.9961, 0.9911, 0.9911, 0.9911, 0.9961, 0.9911, 0.9911, 0.9911, 0.9961, 0.9911, 0.9911, 0.9911, 0.9961, 0.9911, 0.9911, 0.9911, 0.9961, 0.9911, 0.9911, 0.9911, 0.9961, 0.9911, 0.9911, 0.9911, 0.9961, 0.9911, 0.9911, 0.9911, 0.9961, 0.9911, 0.9911, 0.9911, 0.9961, 0.9911, 0.9911, 0.9911, 0.9961, 1.0, 1.0, 1.0, 1.0, 1.0, 1.0, 1.0, 1.0, 0.9911, 0.9911, 0.9911, 0.9961, 1.0, 1.0, 1.0, 1.0, 1.0, 1.0, 1.0, 1.0, 1.0, 1.0, 1.0, 1.0, 1.0, 1.0, 1.0, 1.0, 1.0, 1.0, 1.0, 1.0, 1.0, 1.0, 1.0, 1.0, 1.0, 1.0, 1.0, 1.0, 1.0, 1.0, 1.0, 1.0, 1.0, 1.0, 1.0, 1.0, 1.0, 1.0, 1.0, 1.0, 1.0, 1.0, 1.0, 1.0, 1.0, 1.0, 1.0, 1.0, 1.0, 1.0, 1.0, 1.0, 1.0, 1.0, 1.0, 1.0, 1.0, 1.0, 1.0, 1.0, 1.0, 1.0, 1.0, 1.0, 0.9911, 0.9911, 0.9911, 0.9961, 0.9911, 0.9911, 0.9911, 0.9961, 0.9911, 0.9911, 0.9911, 0.9961, 0.9911, 0.9911, 0.9911, 0.9961, 0.9911, 0.9911, 0.9911, 0.9961, 0.9911, 0.9911, 0.9911, 0.9961, 0.9911, 0.9911, 0.9911, 0.9961, 0.9911, 0.9911, 0.9911, 0.9961, 0.9911, 0.9911, 0.9911, 0.9961, 1.0, 1.0, 1.0, 1.0, 1.0, 1.0, 1.0, 1.0, 0.9911, 0.9911, 0.9911, 0.9961, 1.0, 1.0, 1.0, 1.0, 1.0, 1.0, 1.0, 1.0, 1.0, 1.0, 1.0, 1.0, 1.0, 1.0, 1.0, 1.0, 1.0, 1.0, 1.0, 1.0, 1.0, 1.0, 1.0, 1.0, 1.0, 1.0, 1.0, 1.0, 1.0, 1.0, 1.0, 1.0, 1.0, 1.0, 1.0, 1.0, 1.0, 1.0, 1.0, 1.0, 1.0, 1.0, 1.0, 1.0, 1.0, 1.0, 1.0, 1.0, 1.0, 1.0, 1.0, 1.0, 1.0, 1.0, 1.0, 1.0, 1.0, 1.0, 1.0, 1.0, 1.0, 1.0, 1.0, 1.0, 0.9911, 0.9911, 0.9911, 0.9961, 0.9911, 0.9911, 0.9911, 0.9961, 0.9911, 0.9911, 0.9911, 0.9961, 0.9911, 0.9911, 0.9911, 0.9961, 0.9911, 0.9911, 0.9911, 0.9961, 0.9911, 0.9911, 0.9911, 0.9961, 0.9911, 0.9911, 0.9911, 0.9961, 0.9911, 0.9911, 0.9911, 0.9961, 0.9911, 0.9911, 0.9911, 0.9961, 1.0, 1.0, 1.0, 1.0, 1.0, 1.0, 1.0, 1.0, 0.9911, 0.9911, 0.9911, 0.9961, 1.0, 1.0, 1.0, 1.0, 1.0, 1.0, 1.0, 1.0, 1.0, 1.0, 1.0, 1.0, 1.0, 1.0, 1.0, 1.0, 1.0, 1.0, 1.0, 1.0, 1.0, 1.0, 1.0, 1.0, 1.0, 1.0, 1.0, 1.0, 1.0, 1.0, 1.0, 1.0, 1.0, 1.0, 1.0, 1.0, 1.0, 1.0, 1.0, 1.0, 1.0, 1.0, 1.0, 1.0, 1.0, 1.0, 1.0, 1.0, 1.0, 1.0, 1.0, 1.0, 1.0, 1.0, 1.0, 1.0, 1.0, 1.0, 1.0, 1.0, 1.0, 1.0, 1.0, 1.0, 0.9911, 0.9911, 0.9911, 0.9961, 0.9911, 0.9911, 0.9911, 0.9961, 0.9911, 0.9911, 0.9911, 0.9961, 0.9911, 0.9911, 0.9911, 0.9961, 0.9911, 0.9911, 0.9911, 0.9961, 0.9911, 0.9911, 0.9911, 0.9961, 0.9911, 0.9911, 0.9911, 0.9961, 0.9911, 0.9911, 0.9911, 0.9961, 0.9911, 0.9911, 0.9911, 0.9961, 1.0, 1.0, 1.0, 1.0, 1.0, 1.0, 1.0, 1.0, 0.9911, 0.9911, 0.9911, 0.9961, 1.0, 1.0, 1.0, 1.0, 1.0, 1.0, 1.0, 1.0, 1.0, 1.0, 1.0, 1.0, 1.0, 1.0, 1.0, 1.0, 1.0, 1.0, 1.0, 1.0, 1.0, 1.0, 1.0, 1.0, 1.0, 1.0, 1.0, 1.0, 1.0, 1.0, 1.0, 1.0, 1.0, 1.0, 1.0, 1.0, 1.0, 1.0, 1.0, 1.0, 1.0, 1.0, 1.0, 1.0, 1.0, 1.0, 1.0, 1.0, 1.0, 1.0, 1.0, 1.0, 1.0, 1.0, 1.0, 1.0, 1.0, 1.0, 1.0, 1.0, 1.0, 1.0, 1.0, 1.0, 0.9911, 0.9911, 0.9911, 0.9961, 0.9911, 0.9911, 0.9911, 0.9961, 0.9911, 0.9911, 0.9911, 0.9961, 0.9911, 0.9911, 0.9911, 0.9961, 0.9911, 0.9911, 0.9911, 0.9961, 0.9911, 0.9911, 0.9911, 0.9961, 0.9911, 0.9911, 0.9911, 0.9961, 0.9911, 0.9911, 0.9911, 0.9961, 0.9911, 0.9911, 0.9911, 0.9961, 1.0, 1.0, 1.0, 1.0, 1.0, 1.0, 1.0, 1.0, 0.9911, 0.9911, 0.9911, 0.9961, 1.0, 1.0, 1.0, 1.0, 1.0, 1.0, 1.0, 1.0, 1.0, 1.0, 1.0, 1.0, 1.0, 1.0, 1.0, 1.0, 1.0, 1.0, 1.0, 1.0, 1.0, 1.0, 1.0, 1.0, 1.0, 1.0, 1.0, 1.0, 1.0, 1.0, 1.0, 1.0, 1.0, 1.0, 1.0, 1.0, 1.0, 1.0, 1.0, 1.0, 1.0, 1.0, 1.0, 1.0, 1.0, 1.0, 1.0, 1.0, 1.0, 1.0, 1.0, 1.0, 1.0, 1.0, 1.0, 1.0, 1.0, 1.0, 1.0, 1.0, 1.0, 1.0, 1.0, 1.0, 0.9911, 0.9911, 0.9911, 0.9961, 0.9911, 0.9911, 0.9911, 0.9961, 0.9911, 0.9911, 0.9911, 0.9961, 0.9911, 0.9911, 0.9911, 0.9961, 0.9911, 0.9911, 0.9911, 0.9961, 0.9911, 0.9911, 0.9911, 0.9961, 0.9911, 0.9911, 0.9911, 0.9961, 0.9911, 0.9911, 0.9911, 0.9961, 0.9911, 0.9911, 0.9911, 0.9961, 1.0, 1.0, 1.0, 1.0, 1.0, 1.0, 1.0, 1.0, 0.9911, 0.9911, 0.9911, 0.9961, 1.0, 1.0, 1.0, 1.0, 1.0, 1.0, 1.0, 1.0, 1.0, 1.0, 1.0, 1.0, 1.0, 1.0, 1.0, 1.0, 1.0, 1.0, 1.0, 1.0, 1.0, 1.0, 1.0, 1.0, 1.0, 1.0, 1.0, 1.0, 1.0, 1.0, 1.0, 1.0, 1.0, 1.0, 1.0, 1.0, 1.0, 1.0, 1.0, 1.0, 1.0, 1.0, 1.0, 1.0, 1.0, 1.0, 1.0, 1.0, 1.0, 1.0, 1.0, 1.0, 1.0, 1.0, 1.0, 1.0, 1.0, 1.0, 1.0, 1.0, 1.0, 1.0, 1.0, 1.0, 0.9911, 0.9911, 0.9911, 0.9961, 0.9911, 0.9911, 0.9911, 0.9961, 0.9911, 0.9911, 0.9911, 0.9961, 0.9911, 0.9911, 0.9911, 0.9961, 0.9911, 0.9911, 0.9911, 0.9961, 0.9911, 0.9911, 0.9911, 0.9961, 0.9911, 0.9911, 0.9911, 0.9961, 0.9911, 0.9911, 0.9911, 0.9961, 0.9911, 0.9911, 0.9911, 0.9961, 1.0, 1.0, 1.0, 1.0, 1.0, 1.0, 1.0, 1.0, 0.9911, 0.9911, 0.9911, 0.9961, 1.0, 1.0, 1.0, 1.0, 1.0, 1.0, 1.0, 1.0, 1.0, 1.0, 1.0, 1.0, 1.0, 1.0, 1.0, 1.0, 1.0, 1.0, 1.0, 1.0, 1.0, 1.0, 1.0, 1.0, 1.0, 1.0, 1.0, 1.0, 1.0, 1.0, 1.0, 1.0, 1.0, 1.0, 1.0, 1.0, 1.0, 1.0, 1.0, 1.0, 1.0, 1.0, 1.0, 1.0, 1.0, 1.0, 1.0, 1.0, 1.0, 1.0, 1.0, 1.0, 1.0, 1.0, 1.0, 1.0, 1.0, 1.0, 1.0, 1.0, 1.0, 1.0, 1.0, 1.0, 0.9911, 0.9911, 0.9911, 0.9961, 0.9911, 0.9911, 0.9911, 0.9961, 0.9911, 0.9911, 0.9911, 0.9961, 0.9911, 0.9911, 0.9911, 0.9961, 0.9911, 0.9911, 0.9911, 0.9961, 0.9911, 0.9911, 0.9911, 0.9961, 0.9911, 0.9911, 0.9911, 0.9961, 0.9911, 0.9911, 0.9911, 0.9961, 0.9911, 0.9911, 0.9911, 0.9961, 1.0, 1.0, 1.0, 1.0, 1.0, 1.0, 1.0, 1.0, 0.9911, 0.9911, 0.9911, 0.9961, 1.0, 1.0, 1.0, 1.0, 1.0, 1.0, 1.0, 1.0, 1.0, 1.0, 1.0, 1.0, 1.0, 1.0, 1.0, 1.0, 1.0, 1.0, 1.0, 1.0, 1.0, 1.0, 1.0, 1.0, 1.0, 1.0, 1.0, 1.0, 1.0, 1.0, 1.0, 1.0, 1.0, 1.0, 1.0, 1.0, 1.0, 1.0, 1.0, 1.0, 1.0, 1.0, 1.0, 1.0, 1.0, 1.0, 1.0, 1.0, 1.0, 1.0, 1.0, 1.0, 1.0, 1.0, 1.0, 1.0, 1.0, 1.0, 1.0, 1.0, 1.0, 1.0, 1.0, 1.0, 0.9911, 0.9911, 0.9911, 0.9961, 0.9911, 0.9911, 0.9911, 0.9961, 0.9911, 0.9911, 0.9911, 0.9961, 0.9911, 0.9911, 0.9911, 0.9961, 0.9911, 0.9911, 0.9911, 0.9961, 0.9911, 0.9911, 0.9911, 0.9961, 0.9911, 0.9911, 0.9911, 0.9961, 0.9911, 0.9911, 0.9911, 0.9961, 0.9911, 0.9911, 0.9911, 0.9961, 1.0, 1.0, 1.0, 1.0, 1.0, 1.0, 1.0, 1.0, 0.9911, 0.9911, 0.9911, 0.9961, 1.0, 1.0, 1.0, 1.0, 1.0, 1.0, 1.0, 1.0, 1.0, 1.0, 1.0, 1.0, 1.0, 1.0, 1.0, 1.0, 1.0, 1.0, 1.0, 1.0, 1.0, 1.0, 1.0, 1.0, 1.0, 1.0, 1.0, 1.0, 1.0, 1.0, 1.0, 1.0, 1.0, 1.0, 1.0, 1.0, 1.0, 1.0, 1.0, 1.0, 1.0, 1.0, 1.0, 1.0, 1.0, 1.0, 1.0, 1.0, 1.0, 1.0, 1.0, 1.0, 1.0, 1.0, 1.0, 1.0, 1.0, 1.0, 1.0, 1.0, 1.0, 1.0, 1.0, 1.0, 0.9911, 0.9911, 0.9911, 0.9961, 0.9911, 0.9911, 0.9911, 0.9961, 0.9911, 0.9911, 0.9911, 0.9961, 0.9911, 0.9911, 0.9911, 0.9961, 0.9911, 0.9911, 0.9911, 0.9961, 0.9911, 0.9911, 0.9911, 0.9961, 0.9911, 0.9911, 0.9911, 0.9961, 0.9911, 0.9911, 0.9911, 0.9961, 0.9911, 0.9911, 0.9911, 0.9961, 1.0, 1.0, 1.0, 1.0, 1.0, 1.0, 1.0, 1.0, 0.9911, 0.9911, 0.9911, 0.9961, 1.0, 1.0, 1.0, 1.0, 1.0, 1.0, 1.0, 1.0, 1.0, 1.0, 1.0, 1.0, 1.0, 1.0, 1.0, 1.0, 1.0, 1.0, 1.0, 1.0, 1.0, 1.0, 1.0, 1.0, 1.0, 1.0, 1.0, 1.0, 1.0, 1.0, 1.0, 1.0, 1.0, 1.0, 1.0, 1.0, 1.0, 1.0, 1.0, 1.0, 1.0, 1.0, 1.0, 1.0, 1.0, 1.0, 1.0, 1.0, 1.0, 1.0, 1.0, 1.0, 1.0, 1.0, 1.0, 1.0, 1.0, 1.0, 1.0, 1.0, 1.0, 1.0, 1.0, 1.0, 0.9911, 0.9911, 0.9911, 0.9961, 0.9911, 0.9911, 0.9911, 0.9961, 0.9911, 0.9911, 0.9911, 0.9961, 0.9911, 0.9911, 0.9911, 0.9961, 0.9911, 0.9911, 0.9911, 0.9961, 0.9911, 0.9911, 0.9911, 0.9961, 0.9911, 0.9911, 0.9911, 0.9961, 0.9911, 0.9911, 0.9911, 0.9961, 0.9911, 0.9911, 0.9911, 0.9961, 1.0, 1.0, 1.0, 1.0, 1.0, 1.0, 1.0, 1.0, 0.9911, 0.9911, 0.9911, 0.9961, 1.0, 1.0, 1.0, 1.0, 1.0, 1.0, 1.0, 1.0, 1.0, 1.0, 1.0, 1.0, 1.0, 1.0, 1.0, 1.0, 1.0, 1.0, 1.0, 1.0, 1.0, 1.0, 1.0, 1.0, 1.0, 1.0, 1.0, 1.0, 1.0, 1.0, 1.0, 1.0, 1.0, 1.0, 1.0, 1.0, 1.0, 1.0, 1.0, 1.0, 1.0, 1.0, 1.0, 1.0, 1.0, 1.0, 1.0, 1.0, 1.0, 1.0, 1.0, 1.0, 1.0, 1.0, 1.0, 1.0, 1.0, 1.0, 1.0, 1.0, 1.0, 1.0, 1.0, 1.0, 0.9911, 0.9911, 0.9911, 0.9961, 0.9911, 0.9911, 0.9911, 0.9961, 0.9911, 0.9911, 0.9911, 0.9961, 0.9911, 0.9911, 0.9911, 0.9961, 0.9911, 0.9911, 0.9911, 0.9961, 0.9911, 0.9911, 0.9911, 0.9961, 0.9911, 0.9911, 0.9911, 0.9961, 0.9911, 0.9911, 0.9911, 0.9961, 0.9911, 0.9911, 0.9911, 0.9961, 1.0, 1.0, 1.0, 1.0, 1.0, 1.0, 1.0, 1.0, 0.9911, 0.9911, 0.9911, 0.9961, 1.0, 1.0, 1.0, 1.0, 1.0, 1.0, 1.0, 1.0, 1.0, 1.0, 1.0, 1.0, 1.0, 1.0, 1.0, 1.0, 1.0, 1.0, 1.0, 1.0, 1.0, 1.0, 1.0, 1.0, 1.0, 1.0, 1.0, 1.0, 1.0, 1.0, 1.0, 1.0, 1.0, 1.0, 1.0, 1.0, 1.0, 1.0, 1.0, 1.0, 1.0, 1.0, 1.0, 1.0, 1.0, 1.0, 1.0, 1.0, 1.0, 1.0, 1.0, 1.0, 1.0, 1.0, 1.0, 1.0, 1.0, 1.0, 1.0, 1.0, 1.0, 1.0, 1.0, 1.0, 0.9911, 0.9911, 0.9911, 0.9961, 0.9911, 0.9911, 0.9911, 0.9961, 0.9911, 0.9911, 0.9911, 0.9961, 0.9911, 0.9911, 0.9911, 0.9961, 0.9911, 0.9911, 0.9911, 0.9961, 0.9911, 0.9911, 0.9911, 0.9961, 0.9911, 0.9911, 0.9911, 0.9961, 0.9911, 0.9911, 0.9911, 0.9961, 0.9911, 0.9911, 0.9911, 0.9961, 1.0, 1.0, 1.0, 1.0, 1.0, 1.0, 1.0, 1.0, 0.9911, 0.9911, 0.9911, 0.9961, 1.0, 1.0, 1.0, 1.0, 1.0, 1.0, 1.0, 1.0, 1.0, 1.0, 1.0, 1.0, 1.0, 1.0, 1.0, 1.0, 1.0, 1.0, 1.0, 1.0, 1.0, 1.0, 1.0, 1.0, 1.0, 1.0, 1.0, 1.0, 1.0, 1.0, 1.0, 1.0, 1.0, 1.0, 1.0, 1.0, 1.0, 1.0, 1.0, 1.0, 1.0, 1.0, 1.0, 1.0, 1.0, 1.0, 1.0, 1.0, 1.0, 1.0, 1.0, 1.0, 1.0, 1.0, 1.0, 1.0, 1.0, 1.0, 1.0, 1.0, 1.0, 1.0, 1.0, 1.0, 0.9911, 0.9911, 0.9911, 0.9961, 0.9911, 0.9911, 0.9911, 0.9961, 0.9911, 0.9911, 0.9911, 0.9961, 0.9911, 0.9911, 0.9911, 0.9961, 0.9911, 0.9911, 0.9911, 0.9961, 0.9911, 0.9911, 0.9911, 0.9961, 0.9911, 0.9911, 0.9911, 0.9961, 0.9911, 0.9911, 0.9911, 0.9961, 0.9911, 0.9911, 0.9911, 0.9961, 1.0, 1.0, 1.0, 1.0, 1.0, 1.0, 1.0, 1.0, 0.9911, 0.9911, 0.9911, 0.9961, 1.0, 1.0, 1.0, 1.0, 1.0, 1.0, 1.0, 1.0, 1.0, 1.0, 1.0, 1.0, 1.0, 1.0, 1.0, 1.0, 1.0, 1.0, 1.0, 1.0, 1.0, 1.0, 1.0, 1.0, 1.0, 1.0, 1.0, 1.0, 1.0, 1.0, 1.0, 1.0, 1.0, 1.0, 1.0, 1.0, 1.0, 1.0, 1.0, 1.0, 1.0, 1.0, 1.0, 1.0, 1.0, 1.0, 1.0, 1.0, 1.0, 1.0, 1.0, 1.0, 1.0, 1.0, 1.0, 1.0, 1.0, 1.0, 1.0, 1.0, 1.0, 1.0, 1.0, 1.0, 1.0, 1.0, 1.0, 1.0, 1.0, 1.0, 1.0, 1.0, 0.9911, 0.9911, 0.9911, 0.9961, 0.9911, 0.9911, 0.9911, 0.9961, 1.0, 1.0, 1.0, 1.0, 1.0, 1.0, 1.0, 1.0, 0.9911, 0.9911, 0.9911, 0.9961, 0.9911, 0.9911, 0.9911, 0.9961, 1.0, 1.0, 1.0, 1.0, 1.0, 1.0, 1.0, 1.0, 1.0, 1.0, 1.0, 1.0, 0.9911, 0.9911, 0.9911, 0.9961, 1.0, 1.0, 1.0, 1.0, 1.0, 1.0, 1.0, 1.0, 1.0, 1.0, 1.0, 1.0, 1.0, 1.0, 1.0, 1.0, 1.0, 1.0, 1.0, 1.0, 1.0, 1.0, 1.0, 1.0, 1.0, 1.0, 1.0, 1.0, 1.0, 1.0, 1.0, 1.0, 1.0, 1.0, 1.0, 1.0, 0.9911, 0.9911, 0.9911, 0.9961, 1.0, 1.0, 1.0, 1.0, 1.0, 1.0, 1.0, 1.0, 0.9911, 0.9911, 0.9911, 0.9961, 0.9911, 0.9911, 0.9911, 0.9961, 1.0, 1.0, 1.0, 1.0, 1.0, 1.0, 1.0, 1.0, 1.0, 1.0, 1.0, 1.0, 1.0, 1.0, 1.0, 1.0, 0.9911, 0.9911, 0.9911, 0.9961, 0.9911, 0.9911, 0.9911, 0.9961, 1.0, 1.0, 1.0, 1.0, 1.0, 1.0, 1.0, 1.0, 1.0, 1.0, 1.0, 1.0, 1.0, 1.0, 1.0, 1.0, 1.0, 1.0, 1.0, 1.0, 1.0, 1.0, 1.0, 1.0, 1.0, 1.0, 1.0, 1.0, 1.0, 1.0, 1.0, 1.0, 1.0, 1.0, 1.0, 1.0, 1.0, 1.0, 1.0, 1.0, 1.0, 1.0, 1.0, 1.0, 1.0, 1.0, 1.0, 1.0, 1.0, 1.0, 1.0, 1.0, 1.0, 1.0, 1.0, 1.0, 1.0, 1.0, 1.0, 1.0, 1.0, 1.0, 1.0, 1.0, 1.0, 1.0, 1.0, 1.0, 1.0, 1.0, 1.0, 1.0, 1.0, 1.0, 1.0, 1.0, 1.0, 1.0, 1.0, 1.0, 1.0, 1.0, 1.0, 1.0, 1.0, 1.0, 1.0, 1.0, 1.0, 1.0, 1.0, 1.0, 1.0, 1.0, 1.0, 1.0, 1.0, 1.0, 1.0, 1.0, 1.0, 1.0, 1.0, 1.0, 1.0, 1.0, 1.0, 1.0, 1.0, 1.0, 1.0, 1.0, 1.0, 1.0, 1.0, 1.0, 1.0, 1.0, 1.0, 1.0, 1.0, 1.0, 1.0, 1.0, 1.0, 1.0, 1.0, 1.0, 1.0, 1.0, 1.0, 1.0, 1.0, 1.0, 1.0, 1.0, 1.0, 1.0, 1.0, 1.0, 1.0, 1.0, 1.0, 1.0, 1.0, 1.0, 1.0, 1.0, 1.0, 1.0, 1.0, 1.0, 1.0, 1.0, 1.0, 1.0, 1.0, 1.0, 1.0, 1.0, 1.0, 1.0, 1.0, 1.0, 1.0, 1.0, 1.0, 1.0, 1.0, 1.0, 1.0, 1.0, 1.0, 1.0, 1.0, 1.0, 1.0, 1.0, 1.0, 1.0, 1.0, 1.0, 1.0, 1.0, 1.0, 1.0, 1.0, 1.0, 1.0, 1.0, 1.0, 1.0, 1.0, 1.0, 1.0, 1.0, 1.0, 1.0, 1.0, 1.0, 1.0, 1.0, 1.0, 1.0, 1.0, 1.0, 1.0, 1.0, 1.0, 1.0, 1.0, 1.0, 1.0, 1.0, 1.0, 1.0, 1.0, 1.0, 1.0, 1.0, 1.0, 1.0, 1.0, 1.0, 0.9911, 0.9911, 0.9911, 0.9961, 0.9911, 0.9911, 0.9911, 0.9961, 1.0, 1.0, 1.0, 1.0, 1.0, 1.0, 1.0, 1.0, 1.0, 1.0, 1.0, 1.0, 1.0, 1.0, 1.0, 1.0, 0.9911, 0.9911, 0.9911, 0.9961, 1.0, 1.0, 1.0, 1.0, 1.0, 1.0, 1.0, 1.0, 0.9911, 0.9911, 0.9911, 0.9961, 0.9911, 0.9911, 0.9911, 0.9961, 1.0, 1.0, 1.0, 1.0, 1.0, 1.0, 1.0, 1.0, 0.9911, 0.9911, 0.9911, 0.9961, 0.9911, 0.9911, 0.9911, 0.9961, 1.0, 1.0, 1.0, 1.0, 1.0, 1.0, 1.0, 1.0, 0.9911, 0.9911, 0.9911, 0.9961, 0.9911, 0.9911, 0.9911, 0.9961, 1.0, 1.0, 1.0, 1.0, 1.0, 1.0, 1.0, 1.0, 0.9911, 0.9911, 0.9911, 0.9961, 0.9911, 0.9911, 0.9911, 0.9961, 1.0, 1.0, 1.0, 1.0, 1.0, 1.0, 1.0, 1.0, 0.9911, 0.9911, 0.9911, 0.9961, 0.9911, 0.9911, 0.9911, 0.9961, 1.0, 1.0, 1.0, 1.0, 1.0, 1.0, 1.0, 1.0, 0.9911, 0.9911, 0.9911, 0.9961, 0.9911, 0.9911, 0.9911, 0.9961, 1.0, 1.0, 1.0, 1.0, 1.0, 1.0, 1.0, 1.0, 0.9911, 0.9911, 0.9911, 0.9961, 0.9911, 0.9911, 0.9911, 0.9961, 1.0, 1.0, 1.0, 1.0, 1.0, 1.0, 1.0, 1.0, 0.9911, 0.9911, 0.9911, 0.9961, 0.9911, 0.9911, 0.9911, 0.9961, 1.0, 1.0, 1.0, 1.0, 1.0, 1.0, 1.0, 1.0, 0.9911, 0.9911, 0.9911, 0.9961, 0.9911, 0.9911, 0.9911, 0.9961, 1.0, 1.0, 1.0, 1.0, 1.0, 1.0, 1.0, 1.0, 0.9911, 0.9911, 0.9911, 0.9961, 0.9911, 0.9911, 0.9911, 0.9961, 1.0, 1.0, 1.0, 1.0, 1.0, 1.0, 1.0, 1.0, 0.9911, 0.9911, 0.9911, 0.9961, 0.9911, 0.9911, 0.9911, 0.9961, 1.0, 1.0, 1.0, 1.0, 1.0, 1.0, 1.0, 1.0, 0.9911, 0.9911, 0.9911, 0.9961, 0.9911, 0.9911, 0.9911, 0.9961, 1.0, 1.0, 1.0, 1.0, 1.0, 1.0, 1.0, 1.0, 0.9911, 0.9911, 0.9911, 0.9961, 0.9911, 0.9911, 0.9911, 0.9961, 1.0, 1.0, 1.0, 1.0, 1.0, 1.0, 1.0, 1.0, 0.9911, 0.9911, 0.9911, 0.9961, 0.9911, 0.9911, 0.9911, 0.9961, 1.0, 1.0, 1.0, 1.0, 1.0, 1.0, 1.0, 1.0, 0.9911, 0.9911, 0.9911, 0.9961, 1.0, 1.0, 1.0, 1.0, 1.0, 1.0, 1.0, 1.0])
me_cylinder_002.use_remesh_preserve_volume = False
me_cylinder_002.use_remesh_preserve_attributes = False
me_cylinder_002.use_mirror_vertex_groups = False
me_cylinder_002.update()
me_torus = bpy.data.meshes.new('Torus')
me_torus.from_pydata([(1.25, 0.0, 0.0), (1.177, 0.0, 0.1768), (1.0, 0.0, 0.25), (0.8232, 0.0, 0.1768), (0.75, 0.0, 3.062e-17), (0.8232, 0.0, -0.1768), (1.0, 0.0, -0.25), (1.177, 0.0, -0.1768), (1.155, 0.4784, 0.0), (1.087, 0.4503, 0.1768), (0.9239, 0.3827, 0.25), (0.7606, 0.315, 0.1768), (0.6929, 0.287, 3.062e-17), (0.7606, 0.315, -0.1768), (0.9239, 0.3827, -0.25), (1.087, 0.4503, -0.1768), (0.8839, 0.8839, 0.0), (0.8321, 0.8321, 0.1768), (0.7071, 0.7071, 0.25), (0.5821, 0.5821, 0.1768), (0.5303, 0.5303, 3.062e-17), (0.5821, 0.5821, -0.1768), (0.7071, 0.7071, -0.25), (0.8321, 0.8321, -0.1768), (0.4784, 1.155, 0.0), (0.4503, 1.087, 0.1768), (0.3827, 0.9239, 0.25), (0.315, 0.7606, 0.1768), (0.287, 0.6929, 3.062e-17), (0.315, 0.7606, -0.1768), (0.3827, 0.9239, -0.25), (0.4503, 1.087, -0.1768), (5.96e-08, 1.25, 0.0), (1.788e-07, 1.177, 0.1768), (8.941e-08, 1.0, 0.25), (5.96e-08, 0.8232, 0.1768), (8.941e-08, 0.75, 3.062e-17), (5.96e-08, 0.8232, -0.1768), (8.941e-08, 1.0, -0.25), (1.788e-07, 1.177, -0.1768), (-0.4784, 1.155, 0.0), (-0.4503, 1.087, 0.1768), (-0.3827, 0.9239, 0.25), (-0.315, 0.7606, 0.1768), (-0.287, 0.6929, 3.062e-17), (-0.315, 0.7606, -0.1768), (-0.3827, 0.9239, -0.25), (-0.4503, 1.087, -0.1768), (-0.8839, 0.8839, 0.0), (-0.8321, 0.8321, 0.1768), (-0.7071, 0.7071, 0.25), (-0.5821, 0.5821, 0.1768), (-0.5303, 0.5303, 3.062e-17), (-0.5821, 0.5821, -0.1768), (-0.7071, 0.7071, -0.25), (-0.8321, 0.8321, -0.1768), (-1.155, 0.4784, 0.0), (-1.087, 0.4503, 0.1768), (-0.9239, 0.3827, 0.25), (-0.7606, 0.315, 0.1768), (-0.6929, 0.287, 3.062e-17), (-0.7606, 0.315, -0.1768), (-0.9239, 0.3827, -0.25), (-1.087, 0.4503, -0.1768), (-1.25, 1.093e-07, 0.0), (-1.177, 1.029e-07, 0.1768), (-1.0, 8.742e-08, 0.25), (-0.8232, 7.197e-08, 0.1768), (-0.75, 6.557e-08, 3.062e-17), (-0.8232, 7.197e-08, -0.1768), (-1.0, 8.742e-08, -0.25), (-1.177, 1.029e-07, -0.1768), (-1.155, -0.4784, 0.0), (-1.087, -0.4503, 0.1768), (-0.9239, -0.3827, 0.25), (-0.7606, -0.315, 0.1768), (-0.6929, -0.287, 3.062e-17), (-0.7606, -0.315, -0.1768), (-0.9239, -0.3827, -0.25), (-1.087, -0.4503, -0.1768), (-0.8839, -0.8839, 0.0), (-0.8321, -0.8321, 0.1768), (-0.7071, -0.7071, 0.25), (-0.5821, -0.5821, 0.1768), (-0.5303, -0.5303, 3.062e-17), (-0.5821, -0.5821, -0.1768), (-0.7071, -0.7071, -0.25), (-0.8321, -0.8321, -0.1768), (-0.4784, -1.155, 0.0), (-0.4503, -1.087, 0.1768), (-0.3827, -0.9239, 0.25), (-0.315, -0.7606, 0.1768), (-0.287, -0.6929, 3.062e-17), (-0.315, -0.7606, -0.1768), (-0.3827, -0.9239, -0.25), (-0.4503, -1.087, -0.1768), (5.96e-08, -1.25, 0.0), (1.788e-07, -1.177, 0.1768), (8.941e-08, -1.0, 0.25), (5.96e-08, -0.8232, 0.1768), (8.941e-08, -0.75, 3.062e-17), (5.96e-08, -0.8232, -0.1768), (8.941e-08, -1.0, -0.25), (1.788e-07, -1.177, -0.1768), (0.4784, -1.155, 0.0), (0.4503, -1.087, 0.1768), (0.3827, -0.9239, 0.25), (0.315, -0.7606, 0.1768), (0.287, -0.6929, 3.062e-17), (0.315, -0.7606, -0.1768), (0.3827, -0.9239, -0.25), (0.4503, -1.087, -0.1768), (0.8839, -0.8839, 0.0), (0.8321, -0.8321, 0.1768), (0.7071, -0.7071, 0.25), (0.5821, -0.5821, 0.1768), (0.5303, -0.5303, 3.062e-17), (0.5821, -0.5821, -0.1768), (0.7071, -0.7071, -0.25), (0.8321, -0.8321, -0.1768), (1.155, -0.4784, 0.0), (1.087, -0.4503, 0.1768), (0.9239, -0.3827, 0.25), (0.7606, -0.315, 0.1768), (0.6929, -0.287, 3.062e-17), (0.7606, -0.315, -0.1768), (0.9239, -0.3827, -0.25), (1.087, -0.4503, -0.1768)], [], [(0, 8, 9, 1), (1, 9, 10, 2), (2, 10, 11, 3), (3, 11, 12, 4), (4, 12, 13, 5), (5, 13, 14, 6), (6, 14, 15, 7), (0, 7, 15, 8), (8, 16, 17, 9), (9, 17, 18, 10), (10, 18, 19, 11), (11, 19, 20, 12), (12, 20, 21, 13), (13, 21, 22, 14), (14, 22, 23, 15), (15, 23, 16, 8), (16, 24, 25, 17), (17, 25, 26, 18), (18, 26, 27, 19), (19, 27, 28, 20), (20, 28, 29, 21), (21, 29, 30, 22), (22, 30, 31, 23), (23, 31, 24, 16), (24, 32, 33, 25), (25, 33, 34, 26), (26, 34, 35, 27), (27, 35, 36, 28), (28, 36, 37, 29), (29, 37, 38, 30), (30, 38, 39, 31), (31, 39, 32, 24), (32, 40, 41, 33), (33, 41, 42, 34), (34, 42, 43, 35), (35, 43, 44, 36), (36, 44, 45, 37), (37, 45, 46, 38), (38, 46, 47, 39), (39, 47, 40, 32), (40, 48, 49, 41), (41, 49, 50, 42), (42, 50, 51, 43), (43, 51, 52, 44), (44, 52, 53, 45), (45, 53, 54, 46), (46, 54, 55, 47), (47, 55, 48, 40), (48, 56, 57, 49), (49, 57, 58, 50), (50, 58, 59, 51), (51, 59, 60, 52), (52, 60, 61, 53), (53, 61, 62, 54), (54, 62, 63, 55), (55, 63, 56, 48), (56, 64, 65, 57), (57, 65, 66, 58), (58, 66, 67, 59), (59, 67, 68, 60), (60, 68, 69, 61), (61, 69, 70, 62), (62, 70, 71, 63), (63, 71, 64, 56), (64, 72, 73, 65), (65, 73, 74, 66), (66, 74, 75, 67), (67, 75, 76, 68), (68, 76, 77, 69), (69, 77, 78, 70), (70, 78, 79, 71), (71, 79, 72, 64), (72, 80, 81, 73), (73, 81, 82, 74), (74, 82, 83, 75), (75, 83, 84, 76), (76, 84, 85, 77), (77, 85, 86, 78), (78, 86, 87, 79), (79, 87, 80, 72), (80, 88, 89, 81), (81, 89, 90, 82), (82, 90, 91, 83), (83, 91, 92, 84), (84, 92, 93, 85), (85, 93, 94, 86), (86, 94, 95, 87), (87, 95, 88, 80), (88, 96, 97, 89), (89, 97, 98, 90), (90, 98, 99, 91), (91, 99, 100, 92), (92, 100, 101, 93), (93, 101, 102, 94), (94, 102, 103, 95), (95, 103, 96, 88), (96, 104, 105, 97), (97, 105, 106, 98), (98, 106, 107, 99), (99, 107, 108, 100), (100, 108, 109, 101), (101, 109, 110, 102), (102, 110, 111, 103), (103, 111, 104, 96), (104, 112, 113, 105), (105, 113, 114, 106), (106, 114, 115, 107), (107, 115, 116, 108), (108, 116, 117, 109), (109, 117, 118, 110), (110, 118, 119, 111), (111, 119, 112, 104), (112, 120, 121, 113), (113, 121, 122, 114), (114, 122, 123, 115), (115, 123, 124, 116), (116, 124, 125, 117), (117, 125, 126, 118), (118, 126, 127, 119), (119, 127, 120, 112), (120, 0, 1, 121), (121, 1, 2, 122), (122, 2, 3, 123), (123, 3, 4, 124), (124, 4, 5, 125), (125, 5, 6, 126), (126, 6, 7, 127), (127, 7, 0, 120)])
me_torus.use_remesh_preserve_volume = False
me_torus.use_remesh_preserve_attributes = False
me_torus.use_mirror_vertex_groups = False
me_torus.update()
me_torus_001 = bpy.data.meshes.new('Torus.001')
me_torus_001.from_pydata([(1.25, 0.0, 0.0), (1.177, 0.0, 0.1768), (1.0, 0.0, 0.25), (0.8232, 0.0, 0.1768), (0.75, 0.0, 3.062e-17), (0.8232, 0.0, -0.1768), (1.0, 0.0, -0.25), (1.177, 0.0, -0.1768), (1.155, 0.4784, 0.0), (1.087, 0.4503, 0.1768), (0.9239, 0.3827, 0.25), (0.7606, 0.315, 0.1768), (0.6929, 0.287, 3.062e-17), (0.7606, 0.315, -0.1768), (0.9239, 0.3827, -0.25), (1.087, 0.4503, -0.1768), (0.8839, 0.8839, 0.0), (0.8321, 0.8321, 0.1768), (0.7071, 0.7071, 0.25), (0.5821, 0.5821, 0.1768), (0.5303, 0.5303, 3.062e-17), (0.5821, 0.5821, -0.1768), (0.7071, 0.7071, -0.25), (0.8321, 0.8321, -0.1768), (0.4784, 1.155, 0.0), (0.4503, 1.087, 0.1768), (0.3827, 0.9239, 0.25), (0.315, 0.7606, 0.1768), (0.287, 0.6929, 3.062e-17), (0.315, 0.7606, -0.1768), (0.3827, 0.9239, -0.25), (0.4503, 1.087, -0.1768), (5.96e-08, 1.25, 0.0), (1.788e-07, 1.177, 0.1768), (8.941e-08, 1.0, 0.25), (5.96e-08, 0.8232, 0.1768), (8.941e-08, 0.75, 3.062e-17), (5.96e-08, 0.8232, -0.1768), (8.941e-08, 1.0, -0.25), (1.788e-07, 1.177, -0.1768), (-0.4784, 1.155, 0.0), (-0.4503, 1.087, 0.1768), (-0.3827, 0.9239, 0.25), (-0.315, 0.7606, 0.1768), (-0.287, 0.6929, 3.062e-17), (-0.315, 0.7606, -0.1768), (-0.3827, 0.9239, -0.25), (-0.4503, 1.087, -0.1768), (-0.8839, 0.8839, 0.0), (-0.8321, 0.8321, 0.1768), (-0.7071, 0.7071, 0.25), (-0.5821, 0.5821, 0.1768), (-0.5303, 0.5303, 3.062e-17), (-0.5821, 0.5821, -0.1768), (-0.7071, 0.7071, -0.25), (-0.8321, 0.8321, -0.1768), (-1.155, 0.4784, 0.0), (-1.087, 0.4503, 0.1768), (-0.9239, 0.3827, 0.25), (-0.7606, 0.315, 0.1768), (-0.6929, 0.287, 3.062e-17), (-0.7606, 0.315, -0.1768), (-0.9239, 0.3827, -0.25), (-1.087, 0.4503, -0.1768), (-1.25, 1.093e-07, 0.0), (-1.177, 1.029e-07, 0.1768), (-1.0, 8.742e-08, 0.25), (-0.8232, 7.197e-08, 0.1768), (-0.75, 6.557e-08, 3.062e-17), (-0.8232, 7.197e-08, -0.1768), (-1.0, 8.742e-08, -0.25), (-1.177, 1.029e-07, -0.1768), (-1.155, -0.4784, 0.0), (-1.087, -0.4503, 0.1768), (-0.9239, -0.3827, 0.25), (-0.7606, -0.315, 0.1768), (-0.6929, -0.287, 3.062e-17), (-0.7606, -0.315, -0.1768), (-0.9239, -0.3827, -0.25), (-1.087, -0.4503, -0.1768), (-0.8839, -0.8839, 0.0), (-0.8321, -0.8321, 0.1768), (-0.7071, -0.7071, 0.25), (-0.5821, -0.5821, 0.1768), (-0.5303, -0.5303, 3.062e-17), (-0.5821, -0.5821, -0.1768), (-0.7071, -0.7071, -0.25), (-0.8321, -0.8321, -0.1768), (-0.4784, -1.155, 0.0), (-0.4503, -1.087, 0.1768), (-0.3827, -0.9239, 0.25), (-0.315, -0.7606, 0.1768), (-0.287, -0.6929, 3.062e-17), (-0.315, -0.7606, -0.1768), (-0.3827, -0.9239, -0.25), (-0.4503, -1.087, -0.1768), (5.96e-08, -1.25, 0.0), (1.788e-07, -1.177, 0.1768), (8.941e-08, -1.0, 0.25), (5.96e-08, -0.8232, 0.1768), (8.941e-08, -0.75, 3.062e-17), (5.96e-08, -0.8232, -0.1768), (8.941e-08, -1.0, -0.25), (1.788e-07, -1.177, -0.1768), (0.4784, -1.155, 0.0), (0.4503, -1.087, 0.1768), (0.3827, -0.9239, 0.25), (0.315, -0.7606, 0.1768), (0.287, -0.6929, 3.062e-17), (0.315, -0.7606, -0.1768), (0.3827, -0.9239, -0.25), (0.4503, -1.087, -0.1768), (0.8839, -0.8839, 0.0), (0.8321, -0.8321, 0.1768), (0.7071, -0.7071, 0.25), (0.5821, -0.5821, 0.1768), (0.5303, -0.5303, 3.062e-17), (0.5821, -0.5821, -0.1768), (0.7071, -0.7071, -0.25), (0.8321, -0.8321, -0.1768), (1.155, -0.4784, 0.0), (1.087, -0.4503, 0.1768), (0.9239, -0.3827, 0.25), (0.7606, -0.315, 0.1768), (0.6929, -0.287, 3.062e-17), (0.7606, -0.315, -0.1768), (0.9239, -0.3827, -0.25), (1.087, -0.4503, -0.1768)], [], [(0, 8, 9, 1), (1, 9, 10, 2), (2, 10, 11, 3), (3, 11, 12, 4), (4, 12, 13, 5), (5, 13, 14, 6), (6, 14, 15, 7), (0, 7, 15, 8), (8, 16, 17, 9), (9, 17, 18, 10), (10, 18, 19, 11), (11, 19, 20, 12), (12, 20, 21, 13), (13, 21, 22, 14), (14, 22, 23, 15), (15, 23, 16, 8), (16, 24, 25, 17), (17, 25, 26, 18), (18, 26, 27, 19), (19, 27, 28, 20), (20, 28, 29, 21), (21, 29, 30, 22), (22, 30, 31, 23), (23, 31, 24, 16), (24, 32, 33, 25), (25, 33, 34, 26), (26, 34, 35, 27), (27, 35, 36, 28), (28, 36, 37, 29), (29, 37, 38, 30), (30, 38, 39, 31), (31, 39, 32, 24), (32, 40, 41, 33), (33, 41, 42, 34), (34, 42, 43, 35), (35, 43, 44, 36), (36, 44, 45, 37), (37, 45, 46, 38), (38, 46, 47, 39), (39, 47, 40, 32), (40, 48, 49, 41), (41, 49, 50, 42), (42, 50, 51, 43), (43, 51, 52, 44), (44, 52, 53, 45), (45, 53, 54, 46), (46, 54, 55, 47), (47, 55, 48, 40), (48, 56, 57, 49), (49, 57, 58, 50), (50, 58, 59, 51), (51, 59, 60, 52), (52, 60, 61, 53), (53, 61, 62, 54), (54, 62, 63, 55), (55, 63, 56, 48), (56, 64, 65, 57), (57, 65, 66, 58), (58, 66, 67, 59), (59, 67, 68, 60), (60, 68, 69, 61), (61, 69, 70, 62), (62, 70, 71, 63), (63, 71, 64, 56), (64, 72, 73, 65), (65, 73, 74, 66), (66, 74, 75, 67), (67, 75, 76, 68), (68, 76, 77, 69), (69, 77, 78, 70), (70, 78, 79, 71), (71, 79, 72, 64), (72, 80, 81, 73), (73, 81, 82, 74), (74, 82, 83, 75), (75, 83, 84, 76), (76, 84, 85, 77), (77, 85, 86, 78), (78, 86, 87, 79), (79, 87, 80, 72), (80, 88, 89, 81), (81, 89, 90, 82), (82, 90, 91, 83), (83, 91, 92, 84), (84, 92, 93, 85), (85, 93, 94, 86), (86, 94, 95, 87), (87, 95, 88, 80), (88, 96, 97, 89), (89, 97, 98, 90), (90, 98, 99, 91), (91, 99, 100, 92), (92, 100, 101, 93), (93, 101, 102, 94), (94, 102, 103, 95), (95, 103, 96, 88), (96, 104, 105, 97), (97, 105, 106, 98), (98, 106, 107, 99), (99, 107, 108, 100), (100, 108, 109, 101), (101, 109, 110, 102), (102, 110, 111, 103), (103, 111, 104, 96), (104, 112, 113, 105), (105, 113, 114, 106), (106, 114, 115, 107), (107, 115, 116, 108), (108, 116, 117, 109), (109, 117, 118, 110), (110, 118, 119, 111), (111, 119, 112, 104), (112, 120, 121, 113), (113, 121, 122, 114), (114, 122, 123, 115), (115, 123, 124, 116), (116, 124, 125, 117), (117, 125, 126, 118), (118, 126, 127, 119), (119, 127, 120, 112), (120, 0, 1, 121), (121, 1, 2, 122), (122, 2, 3, 123), (123, 3, 4, 124), (124, 4, 5, 125), (125, 5, 6, 126), (126, 6, 7, 127), (127, 7, 0, 120)])
me_torus_001.use_remesh_preserve_volume = False
me_torus_001.use_remesh_preserve_attributes = False
me_torus_001.use_mirror_vertex_groups = False
me_torus_001.update()
me_torus_002 = bpy.data.meshes.new('Torus.002')
me_torus_002.from_pydata([(1.25, 0.0, 0.0), (1.177, 0.0, 0.1768), (1.0, 0.0, 0.25), (0.8232, 0.0, 0.1768), (0.75, 0.0, 3.062e-17), (0.8232, 0.0, -0.1768), (1.0, 0.0, -0.25), (1.177, 0.0, -0.1768), (1.155, 0.4784, 0.0), (1.087, 0.4503, 0.1768), (0.9239, 0.3827, 0.25), (0.7606, 0.315, 0.1768), (0.6929, 0.287, 3.062e-17), (0.7606, 0.315, -0.1768), (0.9239, 0.3827, -0.25), (1.087, 0.4503, -0.1768), (0.8839, 0.8839, 0.0), (0.8321, 0.8321, 0.1768), (0.7071, 0.7071, 0.25), (0.5821, 0.5821, 0.1768), (0.5303, 0.5303, 3.062e-17), (0.5821, 0.5821, -0.1768), (0.7071, 0.7071, -0.25), (0.8321, 0.8321, -0.1768), (0.4784, 1.155, 0.0), (0.4503, 1.087, 0.1768), (0.3827, 0.9239, 0.25), (0.315, 0.7606, 0.1768), (0.287, 0.6929, 3.062e-17), (0.315, 0.7606, -0.1768), (0.3827, 0.9239, -0.25), (0.4503, 1.087, -0.1768), (5.96e-08, 1.25, 0.0), (1.788e-07, 1.177, 0.1768), (8.941e-08, 1.0, 0.25), (5.96e-08, 0.8232, 0.1768), (8.941e-08, 0.75, 3.062e-17), (5.96e-08, 0.8232, -0.1768), (8.941e-08, 1.0, -0.25), (1.788e-07, 1.177, -0.1768), (-0.4784, 1.155, 0.0), (-0.4503, 1.087, 0.1768), (-0.3827, 0.9239, 0.25), (-0.315, 0.7606, 0.1768), (-0.287, 0.6929, 3.062e-17), (-0.315, 0.7606, -0.1768), (-0.3827, 0.9239, -0.25), (-0.4503, 1.087, -0.1768), (-0.8839, 0.8839, 0.0), (-0.8321, 0.8321, 0.1768), (-0.7071, 0.7071, 0.25), (-0.5821, 0.5821, 0.1768), (-0.5303, 0.5303, 3.062e-17), (-0.5821, 0.5821, -0.1768), (-0.7071, 0.7071, -0.25), (-0.8321, 0.8321, -0.1768), (-1.155, 0.4784, 0.0), (-1.087, 0.4503, 0.1768), (-0.9239, 0.3827, 0.25), (-0.7606, 0.315, 0.1768), (-0.6929, 0.287, 3.062e-17), (-0.7606, 0.315, -0.1768), (-0.9239, 0.3827, -0.25), (-1.087, 0.4503, -0.1768), (-1.25, 1.093e-07, 0.0), (-1.177, 1.029e-07, 0.1768), (-1.0, 8.742e-08, 0.25), (-0.8232, 7.197e-08, 0.1768), (-0.75, 6.557e-08, 3.062e-17), (-0.8232, 7.197e-08, -0.1768), (-1.0, 8.742e-08, -0.25), (-1.177, 1.029e-07, -0.1768), (-1.155, -0.4784, 0.0), (-1.087, -0.4503, 0.1768), (-0.9239, -0.3827, 0.25), (-0.7606, -0.315, 0.1768), (-0.6929, -0.287, 3.062e-17), (-0.7606, -0.315, -0.1768), (-0.9239, -0.3827, -0.25), (-1.087, -0.4503, -0.1768), (-0.8839, -0.8839, 0.0), (-0.8321, -0.8321, 0.1768), (-0.7071, -0.7071, 0.25), (-0.5821, -0.5821, 0.1768), (-0.5303, -0.5303, 3.062e-17), (-0.5821, -0.5821, -0.1768), (-0.7071, -0.7071, -0.25), (-0.8321, -0.8321, -0.1768), (-0.4784, -1.155, 0.0), (-0.4503, -1.087, 0.1768), (-0.3827, -0.9239, 0.25), (-0.315, -0.7606, 0.1768), (-0.287, -0.6929, 3.062e-17), (-0.315, -0.7606, -0.1768), (-0.3827, -0.9239, -0.25), (-0.4503, -1.087, -0.1768), (5.96e-08, -1.25, 0.0), (1.788e-07, -1.177, 0.1768), (8.941e-08, -1.0, 0.25), (5.96e-08, -0.8232, 0.1768), (8.941e-08, -0.75, 3.062e-17), (5.96e-08, -0.8232, -0.1768), (8.941e-08, -1.0, -0.25), (1.788e-07, -1.177, -0.1768), (0.4784, -1.155, 0.0), (0.4503, -1.087, 0.1768), (0.3827, -0.9239, 0.25), (0.315, -0.7606, 0.1768), (0.287, -0.6929, 3.062e-17), (0.315, -0.7606, -0.1768), (0.3827, -0.9239, -0.25), (0.4503, -1.087, -0.1768), (0.8839, -0.8839, 0.0), (0.8321, -0.8321, 0.1768), (0.7071, -0.7071, 0.25), (0.5821, -0.5821, 0.1768), (0.5303, -0.5303, 3.062e-17), (0.5821, -0.5821, -0.1768), (0.7071, -0.7071, -0.25), (0.8321, -0.8321, -0.1768), (1.155, -0.4784, 0.0), (1.087, -0.4503, 0.1768), (0.9239, -0.3827, 0.25), (0.7606, -0.315, 0.1768), (0.6929, -0.287, 3.062e-17), (0.7606, -0.315, -0.1768), (0.9239, -0.3827, -0.25), (1.087, -0.4503, -0.1768)], [], [(0, 8, 9, 1), (1, 9, 10, 2), (2, 10, 11, 3), (3, 11, 12, 4), (4, 12, 13, 5), (5, 13, 14, 6), (6, 14, 15, 7), (0, 7, 15, 8), (8, 16, 17, 9), (9, 17, 18, 10), (10, 18, 19, 11), (11, 19, 20, 12), (12, 20, 21, 13), (13, 21, 22, 14), (14, 22, 23, 15), (15, 23, 16, 8), (16, 24, 25, 17), (17, 25, 26, 18), (18, 26, 27, 19), (19, 27, 28, 20), (20, 28, 29, 21), (21, 29, 30, 22), (22, 30, 31, 23), (23, 31, 24, 16), (24, 32, 33, 25), (25, 33, 34, 26), (26, 34, 35, 27), (27, 35, 36, 28), (28, 36, 37, 29), (29, 37, 38, 30), (30, 38, 39, 31), (31, 39, 32, 24), (32, 40, 41, 33), (33, 41, 42, 34), (34, 42, 43, 35), (35, 43, 44, 36), (36, 44, 45, 37), (37, 45, 46, 38), (38, 46, 47, 39), (39, 47, 40, 32), (40, 48, 49, 41), (41, 49, 50, 42), (42, 50, 51, 43), (43, 51, 52, 44), (44, 52, 53, 45), (45, 53, 54, 46), (46, 54, 55, 47), (47, 55, 48, 40), (48, 56, 57, 49), (49, 57, 58, 50), (50, 58, 59, 51), (51, 59, 60, 52), (52, 60, 61, 53), (53, 61, 62, 54), (54, 62, 63, 55), (55, 63, 56, 48), (56, 64, 65, 57), (57, 65, 66, 58), (58, 66, 67, 59), (59, 67, 68, 60), (60, 68, 69, 61), (61, 69, 70, 62), (62, 70, 71, 63), (63, 71, 64, 56), (64, 72, 73, 65), (65, 73, 74, 66), (66, 74, 75, 67), (67, 75, 76, 68), (68, 76, 77, 69), (69, 77, 78, 70), (70, 78, 79, 71), (71, 79, 72, 64), (72, 80, 81, 73), (73, 81, 82, 74), (74, 82, 83, 75), (75, 83, 84, 76), (76, 84, 85, 77), (77, 85, 86, 78), (78, 86, 87, 79), (79, 87, 80, 72), (80, 88, 89, 81), (81, 89, 90, 82), (82, 90, 91, 83), (83, 91, 92, 84), (84, 92, 93, 85), (85, 93, 94, 86), (86, 94, 95, 87), (87, 95, 88, 80), (88, 96, 97, 89), (89, 97, 98, 90), (90, 98, 99, 91), (91, 99, 100, 92), (92, 100, 101, 93), (93, 101, 102, 94), (94, 102, 103, 95), (95, 103, 96, 88), (96, 104, 105, 97), (97, 105, 106, 98), (98, 106, 107, 99), (99, 107, 108, 100), (100, 108, 109, 101), (101, 109, 110, 102), (102, 110, 111, 103), (103, 111, 104, 96), (104, 112, 113, 105), (105, 113, 114, 106), (106, 114, 115, 107), (107, 115, 116, 108), (108, 116, 117, 109), (109, 117, 118, 110), (110, 118, 119, 111), (111, 119, 112, 104), (112, 120, 121, 113), (113, 121, 122, 114), (114, 122, 123, 115), (115, 123, 124, 116), (116, 124, 125, 117), (117, 125, 126, 118), (118, 126, 127, 119), (119, 127, 120, 112), (120, 0, 1, 121), (121, 1, 2, 122), (122, 2, 3, 123), (123, 3, 4, 124), (124, 4, 5, 125), (125, 5, 6, 126), (126, 6, 7, 127), (127, 7, 0, 120)])
me_torus_002.use_remesh_preserve_volume = False
me_torus_002.use_remesh_preserve_attributes = False
me_torus_002.use_mirror_vertex_groups = False
me_torus_002.update()
me_torus_003 = bpy.data.meshes.new('Torus.003')
me_torus_003.from_pydata([(1.25, 0.0, 0.0), (1.177, 0.0, 0.1768), (1.0, 0.0, 0.25), (0.8232, 0.0, 0.1768), (0.75, 0.0, 3.062e-17), (0.8232, 0.0, -0.1768), (1.0, 0.0, -0.25), (1.177, 0.0, -0.1768), (1.155, 0.4784, 0.0), (1.087, 0.4503, 0.1768), (0.9239, 0.3827, 0.25), (0.7606, 0.315, 0.1768), (0.6929, 0.287, 3.062e-17), (0.7606, 0.315, -0.1768), (0.9239, 0.3827, -0.25), (1.087, 0.4503, -0.1768), (0.8839, 0.8839, 0.0), (0.8321, 0.8321, 0.1768), (0.7071, 0.7071, 0.25), (0.5821, 0.5821, 0.1768), (0.5303, 0.5303, 3.062e-17), (0.5821, 0.5821, -0.1768), (0.7071, 0.7071, -0.25), (0.8321, 0.8321, -0.1768), (0.4784, 1.155, 0.0), (0.4503, 1.087, 0.1768), (0.3827, 0.9239, 0.25), (0.315, 0.7606, 0.1768), (0.287, 0.6929, 3.062e-17), (0.315, 0.7606, -0.1768), (0.3827, 0.9239, -0.25), (0.4503, 1.087, -0.1768), (5.96e-08, 1.25, 0.0), (1.788e-07, 1.177, 0.1768), (8.941e-08, 1.0, 0.25), (5.96e-08, 0.8232, 0.1768), (8.941e-08, 0.75, 3.062e-17), (5.96e-08, 0.8232, -0.1768), (8.941e-08, 1.0, -0.25), (1.788e-07, 1.177, -0.1768), (-0.4784, 1.155, 0.0), (-0.4503, 1.087, 0.1768), (-0.3827, 0.9239, 0.25), (-0.315, 0.7606, 0.1768), (-0.287, 0.6929, 3.062e-17), (-0.315, 0.7606, -0.1768), (-0.3827, 0.9239, -0.25), (-0.4503, 1.087, -0.1768), (-0.8839, 0.8839, 0.0), (-0.8321, 0.8321, 0.1768), (-0.7071, 0.7071, 0.25), (-0.5821, 0.5821, 0.1768), (-0.5303, 0.5303, 3.062e-17), (-0.5821, 0.5821, -0.1768), (-0.7071, 0.7071, -0.25), (-0.8321, 0.8321, -0.1768), (-1.155, 0.4784, 0.0), (-1.087, 0.4503, 0.1768), (-0.9239, 0.3827, 0.25), (-0.7606, 0.315, 0.1768), (-0.6929, 0.287, 3.062e-17), (-0.7606, 0.315, -0.1768), (-0.9239, 0.3827, -0.25), (-1.087, 0.4503, -0.1768), (-1.25, 1.093e-07, 0.0), (-1.177, 1.029e-07, 0.1768), (-1.0, 8.742e-08, 0.25), (-0.8232, 7.197e-08, 0.1768), (-0.75, 6.557e-08, 3.062e-17), (-0.8232, 7.197e-08, -0.1768), (-1.0, 8.742e-08, -0.25), (-1.177, 1.029e-07, -0.1768), (-1.155, -0.4784, 0.0), (-1.087, -0.4503, 0.1768), (-0.9239, -0.3827, 0.25), (-0.7606, -0.315, 0.1768), (-0.6929, -0.287, 3.062e-17), (-0.7606, -0.315, -0.1768), (-0.9239, -0.3827, -0.25), (-1.087, -0.4503, -0.1768), (-0.8839, -0.8839, 0.0), (-0.8321, -0.8321, 0.1768), (-0.7071, -0.7071, 0.25), (-0.5821, -0.5821, 0.1768), (-0.5303, -0.5303, 3.062e-17), (-0.5821, -0.5821, -0.1768), (-0.7071, -0.7071, -0.25), (-0.8321, -0.8321, -0.1768), (-0.4784, -1.155, 0.0), (-0.4503, -1.087, 0.1768), (-0.3827, -0.9239, 0.25), (-0.315, -0.7606, 0.1768), (-0.287, -0.6929, 3.062e-17), (-0.315, -0.7606, -0.1768), (-0.3827, -0.9239, -0.25), (-0.4503, -1.087, -0.1768), (5.96e-08, -1.25, 0.0), (1.788e-07, -1.177, 0.1768), (8.941e-08, -1.0, 0.25), (5.96e-08, -0.8232, 0.1768), (8.941e-08, -0.75, 3.062e-17), (5.96e-08, -0.8232, -0.1768), (8.941e-08, -1.0, -0.25), (1.788e-07, -1.177, -0.1768), (0.4784, -1.155, 0.0), (0.4503, -1.087, 0.1768), (0.3827, -0.9239, 0.25), (0.315, -0.7606, 0.1768), (0.287, -0.6929, 3.062e-17), (0.315, -0.7606, -0.1768), (0.3827, -0.9239, -0.25), (0.4503, -1.087, -0.1768), (0.8839, -0.8839, 0.0), (0.8321, -0.8321, 0.1768), (0.7071, -0.7071, 0.25), (0.5821, -0.5821, 0.1768), (0.5303, -0.5303, 3.062e-17), (0.5821, -0.5821, -0.1768), (0.7071, -0.7071, -0.25), (0.8321, -0.8321, -0.1768), (1.155, -0.4784, 0.0), (1.087, -0.4503, 0.1768), (0.9239, -0.3827, 0.25), (0.7606, -0.315, 0.1768), (0.6929, -0.287, 3.062e-17), (0.7606, -0.315, -0.1768), (0.9239, -0.3827, -0.25), (1.087, -0.4503, -0.1768)], [], [(0, 8, 9, 1), (1, 9, 10, 2), (2, 10, 11, 3), (3, 11, 12, 4), (4, 12, 13, 5), (5, 13, 14, 6), (6, 14, 15, 7), (0, 7, 15, 8), (8, 16, 17, 9), (9, 17, 18, 10), (10, 18, 19, 11), (11, 19, 20, 12), (12, 20, 21, 13), (13, 21, 22, 14), (14, 22, 23, 15), (15, 23, 16, 8), (16, 24, 25, 17), (17, 25, 26, 18), (18, 26, 27, 19), (19, 27, 28, 20), (20, 28, 29, 21), (21, 29, 30, 22), (22, 30, 31, 23), (23, 31, 24, 16), (24, 32, 33, 25), (25, 33, 34, 26), (26, 34, 35, 27), (27, 35, 36, 28), (28, 36, 37, 29), (29, 37, 38, 30), (30, 38, 39, 31), (31, 39, 32, 24), (32, 40, 41, 33), (33, 41, 42, 34), (34, 42, 43, 35), (35, 43, 44, 36), (36, 44, 45, 37), (37, 45, 46, 38), (38, 46, 47, 39), (39, 47, 40, 32), (40, 48, 49, 41), (41, 49, 50, 42), (42, 50, 51, 43), (43, 51, 52, 44), (44, 52, 53, 45), (45, 53, 54, 46), (46, 54, 55, 47), (47, 55, 48, 40), (48, 56, 57, 49), (49, 57, 58, 50), (50, 58, 59, 51), (51, 59, 60, 52), (52, 60, 61, 53), (53, 61, 62, 54), (54, 62, 63, 55), (55, 63, 56, 48), (56, 64, 65, 57), (57, 65, 66, 58), (58, 66, 67, 59), (59, 67, 68, 60), (60, 68, 69, 61), (61, 69, 70, 62), (62, 70, 71, 63), (63, 71, 64, 56), (64, 72, 73, 65), (65, 73, 74, 66), (66, 74, 75, 67), (67, 75, 76, 68), (68, 76, 77, 69), (69, 77, 78, 70), (70, 78, 79, 71), (71, 79, 72, 64), (72, 80, 81, 73), (73, 81, 82, 74), (74, 82, 83, 75), (75, 83, 84, 76), (76, 84, 85, 77), (77, 85, 86, 78), (78, 86, 87, 79), (79, 87, 80, 72), (80, 88, 89, 81), (81, 89, 90, 82), (82, 90, 91, 83), (83, 91, 92, 84), (84, 92, 93, 85), (85, 93, 94, 86), (86, 94, 95, 87), (87, 95, 88, 80), (88, 96, 97, 89), (89, 97, 98, 90), (90, 98, 99, 91), (91, 99, 100, 92), (92, 100, 101, 93), (93, 101, 102, 94), (94, 102, 103, 95), (95, 103, 96, 88), (96, 104, 105, 97), (97, 105, 106, 98), (98, 106, 107, 99), (99, 107, 108, 100), (100, 108, 109, 101), (101, 109, 110, 102), (102, 110, 111, 103), (103, 111, 104, 96), (104, 112, 113, 105), (105, 113, 114, 106), (106, 114, 115, 107), (107, 115, 116, 108), (108, 116, 117, 109), (109, 117, 118, 110), (110, 118, 119, 111), (111, 119, 112, 104), (112, 120, 121, 113), (113, 121, 122, 114), (114, 122, 123, 115), (115, 123, 124, 116), (116, 124, 125, 117), (117, 125, 126, 118), (118, 126, 127, 119), (119, 127, 120, 112), (120, 0, 1, 121), (121, 1, 2, 122), (122, 2, 3, 123), (123, 3, 4, 124), (124, 4, 5, 125), (125, 5, 6, 126), (126, 6, 7, 127), (127, 7, 0, 120)])
me_torus_003.use_remesh_preserve_volume = False
me_torus_003.use_remesh_preserve_attributes = False
me_torus_003.use_mirror_vertex_groups = False
me_torus_003.update()
me_sphere = bpy.data.meshes.new('Sphere')
me_sphere.from_pydata([(-0.4122, -6.827e-09, 0.3393), (-0.6048, -6.84e-09, 0.2874), (-0.7477, -6.86e-09, 0.2079), (-0.8238, -6.885e-09, 0.1105), (-0.8238, -6.911e-09, 0.006736), (-0.7477, -6.936e-09, -0.09074), (-0.6048, -6.956e-09, -0.1702), (-0.4122, -6.969e-09, -0.2221), (-0.3828, 0.02217, 0.3393), (-0.5496, 0.04167, 0.2874), (-0.6734, 0.05615, 0.2079), (-0.7393, 0.06385, 0.1105), (-0.7393, 0.06385, 0.006736), (-0.6734, 0.05615, -0.09074), (-0.5496, 0.04167, -0.1702), (-0.3828, 0.02217, -0.2221), (-0.1082, -7.681e-09, -0.2631), (-0.2746, 0.03697, 0.3288), (-0.3673, 0.06949, 0.2788), (-0.4361, 0.09362, 0.2024), (-0.4727, 0.1065, 0.1085), (-0.4727, 0.1065, 0.008674), (-0.4361, 0.09362, -0.08516), (-0.3673, 0.06949, -0.1616), (-0.2746, 0.03697, -0.2116), (-0.1002, 0.03276, 0.2659), (-0.1002, 0.06156, 0.2276), (-0.1002, 0.08295, 0.1689), (-0.1002, 0.09432, 0.09691), (-0.1002, 0.09432, 0.02029), (-0.1002, 0.08295, -0.05171), (-0.1002, 0.06156, -0.1104), (-0.1002, 0.03276, -0.1487), (0.03977, 0.02555, 0.2453), (0.1038, 0.04801, 0.2108), (0.1514, 0.06469, 0.1579), (0.1767, 0.07356, 0.0931), (0.1767, 0.07356, 0.0241), (0.1514, 0.06469, -0.04073), (0.1038, 0.04801, -0.09359), (0.03977, 0.02555, -0.1281), (0.0931, 0.01475, 0.2737), (0.2478, 0.0342, 0.2464), (0.3494, 0.04608, 0.1811), (0.4034, 0.0524, 0.1012), (0.4034, 0.0524, 0.01604), (0.3494, 0.04608, -0.06395), (0.2478, 0.0342, -0.1292), (0.0931, 0.01475, -0.1866), (-0.1153, -7.528e-09, 0.3424), (0.1126, -1.14e-08, 0.2737), (0.293, -2.189e-08, 0.2464), (0.4103, -1.341e-08, 0.1811), (0.4728, -2.193e-08, 0.1012), (0.4728, -2.195e-08, 0.01604), (0.4103, -1.914e-08, -0.06395), (0.293, -2.199e-08, -0.1292), (0.1126, -1.151e-08, -0.1866), (0.0931, -0.01475, 0.2737), (0.2478, -0.0342, 0.2464), (0.3494, -0.04608, 0.1811), (0.4034, -0.0524, 0.1012), (0.4034, -0.0524, 0.01604), (0.3494, -0.04608, -0.06395), (0.2478, -0.0342, -0.1292), (0.0931, -0.01475, -0.1866), (0.03977, -0.02555, 0.2453), (0.1038, -0.04801, 0.2108), (0.1514, -0.06469, 0.1579), (0.1767, -0.07356, 0.0931), (0.1767, -0.07356, 0.0241), (0.1514, -0.06469, -0.04073), (0.1038, -0.04801, -0.09359), (0.03977, -0.02555, -0.1281), (-0.1002, -0.03276, 0.2659), (-0.1002, -0.06156, 0.2276), (-0.1002, -0.08295, 0.1689), (-0.1002, -0.09432, 0.09691), (-0.1002, -0.09432, 0.02029), (-0.1002, -0.08295, -0.05171), (-0.1002, -0.06156, -0.1104), (-0.1002, -0.03276, -0.1487), (-0.2746, -0.03697, 0.3288), (-0.3673, -0.06949, 0.2788), (-0.4361, -0.09362, 0.2024), (-0.4727, -0.1065, 0.1085), (-0.4727, -0.1065, 0.008674), (-0.4361, -0.09362, -0.08516), (-0.3673, -0.06949, -0.1616), (-0.2746, -0.03697, -0.2116), (-0.3828, -0.02217, 0.3393), (-0.5496, -0.04167, 0.2874), (-0.6734, -0.05615, 0.2079), (-0.7393, -0.06385, 0.1105), (-0.7393, -0.06385, 0.006736), (-0.6734, -0.05615, -0.09074), (-0.5496, -0.04167, -0.1702), (-0.3828, -0.02217, -0.2221)], [], [(6, 5, 13, 14), (3, 2, 10, 11), (0, 49, 8), (7, 6, 14, 15), (4, 3, 11, 12), (1, 0, 8, 9), (16, 7, 15), (5, 4, 12, 13), (2, 1, 9, 10), (8, 49, 17), (15, 14, 23, 24), (12, 11, 20, 21), (9, 8, 17, 18), (16, 15, 24), (13, 12, 21, 22), (10, 9, 18, 19), (14, 13, 22, 23), (11, 10, 19, 20), (22, 21, 29, 30), (19, 18, 26, 27), (23, 22, 30, 31), (20, 19, 27, 28), (17, 49, 25), (24, 23, 31, 32), (21, 20, 28, 29), (18, 17, 25, 26), (16, 24, 32), (28, 27, 35, 36), (25, 49, 33), (32, 31, 39, 40), (29, 28, 36, 37), (26, 25, 33, 34), (16, 32, 40), (30, 29, 37, 38), (27, 26, 34, 35), (31, 30, 38, 39), (34, 33, 41, 42), (16, 40, 48), (38, 37, 45, 46), (35, 34, 42, 43), (39, 38, 46, 47), (36, 35, 43, 44), (33, 49, 41), (40, 39, 47, 48), (37, 36, 44, 45), (47, 46, 55, 56), (44, 43, 52, 53), (41, 49, 50), (48, 47, 56, 57), (45, 44, 53, 54), (42, 41, 50, 51), (16, 48, 57), (46, 45, 54, 55), (43, 42, 51, 52), (57, 56, 64, 65), (54, 53, 61, 62), (51, 50, 58, 59), (16, 57, 65), (55, 54, 62, 63), (52, 51, 59, 60), (56, 55, 63, 64), (53, 52, 60, 61), (50, 49, 58), (63, 62, 70, 71), (60, 59, 67, 68), (64, 63, 71, 72), (61, 60, 68, 69), (58, 49, 66), (65, 64, 72, 73), (62, 61, 69, 70), (59, 58, 66, 67), (16, 65, 73), (69, 68, 76, 77), (66, 49, 74), (73, 72, 80, 81), (70, 69, 77, 78), (67, 66, 74, 75), (16, 73, 81), (71, 70, 78, 79), (68, 67, 75, 76), (72, 71, 79, 80), (75, 74, 82, 83), (16, 81, 89), (79, 78, 86, 87), (76, 75, 83, 84), (80, 79, 87, 88), (77, 76, 84, 85), (74, 49, 82), (81, 80, 88, 89), (78, 77, 85, 86), (88, 87, 95, 96), (85, 84, 92, 93), (82, 49, 90), (89, 88, 96, 97), (86, 85, 93, 94), (83, 82, 90, 91), (16, 89, 97), (87, 86, 94, 95), (84, 83, 91, 92), (94, 93, 3, 4), (91, 90, 0, 1), (16, 97, 7), (95, 94, 4, 5), (92, 91, 1, 2), (96, 95, 5, 6), (93, 92, 2, 3), (90, 49, 0), (97, 96, 6, 7)])
_uv = me_sphere.uv_layers.new(name='UVMap')
_uv.uv.foreach_set('vector', [0.8957, 0.1171, 0.8967, 0.0, 0.9388, 0.05274, 0.927, 0.1562, 0.6741, 1.0, 0.5962, 0.9551, 0.5892, 0.8999, 0.6661, 0.9372, 0.9117, 0.759, 0.9213, 0.9875, 0.8978, 0.7824, 0.9027, 0.2692, 0.8957, 0.1171, 0.927, 0.1562, 0.9193, 0.2901, 0.7484, 0.9861, 0.6741, 1.0, 0.6661, 0.9372, 0.7404, 0.9234, 0.9055, 0.6125, 0.9117, 0.759, 0.8978, 0.7824, 0.8795, 0.6565, 0.9198, 0.5053, 0.9027, 0.2692, 0.9193, 0.2901, 0.8102, 0.9152, 0.7484, 0.9861, 0.7404, 0.9234, 0.8031, 0.86, 0.901, 0.5053, 0.9055, 0.6125, 0.8795, 0.6565, 0.8659, 0.5646, 0.8978, 0.7824, 0.9213, 0.9875, 0.8915, 0.8667, 0.8659, 0.6203, 0.8467, 0.7547, 0.8217, 0.6177, 0.8472, 0.5396, 0.7404, 0.9234, 0.6661, 0.9372, 0.6399, 0.735, 0.7114, 0.7217, 0.5189, 0.8159, 0.4638, 0.6953, 0.4601, 0.6118, 0.5062, 0.6765, 0.9198, 0.5053, 0.9193, 0.2901, 0.9388, 0.3706, 0.8031, 0.86, 0.7404, 0.9234, 0.7114, 0.7217, 0.7746, 0.6809, 0.5892, 0.8999, 0.5189, 0.8159, 0.5062, 0.6765, 0.5686, 0.7193, 0.8467, 0.7547, 0.8031, 0.86, 0.7746, 0.6809, 0.8217, 0.6177, 0.6661, 0.9372, 0.5892, 0.8999, 0.5686, 0.7193, 0.6399, 0.735, 0.7746, 0.6809, 0.7114, 0.7217, 0.6635, 0.4392, 0.7149, 0.4293, 0.5686, 0.7193, 0.5062, 0.6765, 0.5145, 0.4661, 0.5569, 0.4588, 0.8217, 0.6177, 0.7746, 0.6809, 0.7149, 0.4293, 0.7566, 0.421, 0.6399, 0.735, 0.5686, 0.7193, 0.5569, 0.4588, 0.6086, 0.4495, 0.4601, 0.6118, 0.433, 0.4914, 0.4866, 0.4705, 0.8472, 0.5396, 0.8217, 0.6177, 0.7566, 0.421, 0.7836, 0.4151, 0.7114, 0.7217, 0.6399, 0.735, 0.6086, 0.4495, 0.6635, 0.4392, 0.5062, 0.6765, 0.4601, 0.6118, 0.4866, 0.4705, 0.5145, 0.4661, 0.8659, 0.4051, 0.8472, 0.5396, 0.7836, 0.4151, 0.6086, 0.4495, 0.5569, 0.4588, 0.5378, 0.2653, 0.5817, 0.2376, 0.4866, 0.4705, 0.433, 0.4914, 0.4865, 0.361, 0.7836, 0.4151, 0.7566, 0.421, 0.7228, 0.2675, 0.7539, 0.3111, 0.6635, 0.4392, 0.6086, 0.4495, 0.5817, 0.2376, 0.6311, 0.2284, 0.5145, 0.4661, 0.4866, 0.4705, 0.4865, 0.361, 0.5047, 0.3082, 0.8659, 0.4051, 0.7836, 0.4151, 0.7539, 0.3111, 0.7149, 0.4293, 0.6635, 0.4392, 0.6311, 0.2284, 0.6801, 0.2388, 0.5569, 0.4588, 0.5145, 0.4661, 0.5047, 0.3082, 0.5378, 0.2653, 0.7566, 0.421, 0.7149, 0.4293, 0.6801, 0.2388, 0.7228, 0.2675, 0.5047, 0.3082, 0.4865, 0.361, 0.4603, 0.3239, 0.4638, 0.203, 0.8659, 0.4051, 0.7539, 0.3111, 0.7901, 0.2624, 0.6801, 0.2388, 0.6311, 0.2284, 0.6126, 0.0541, 0.6755, 0.08443, 0.5378, 0.2653, 0.5047, 0.3082, 0.4638, 0.203, 0.4999, 0.1172, 0.7228, 0.2675, 0.6801, 0.2388, 0.6755, 0.08443, 0.7328, 0.1528, 0.5817, 0.2376, 0.5378, 0.2653, 0.4999, 0.1172, 0.5516, 0.06547, 0.4865, 0.361, 0.433, 0.4914, 0.4603, 0.3239, 0.7539, 0.3111, 0.7228, 0.2675, 0.7328, 0.1528, 0.7901, 0.2624, 0.6311, 0.2284, 0.5817, 0.2376, 0.5516, 0.06547, 0.6126, 0.0541, 0.9842, 0.7733, 0.9888, 0.8491, 0.9512, 0.887, 0.9563, 0.8014, 0.5516, 0.06547, 0.4999, 0.1172, 0.4928, 0.06959, 0.5435, 0.01137, 0.9765, 0.1613, 1.0, 0.0, 0.985, 0.1774, 0.9834, 0.656, 0.9842, 0.7733, 0.9563, 0.8014, 0.9714, 0.6681, 0.6126, 0.0541, 0.5516, 0.06547, 0.5435, 0.01137, 0.6045, 0.0, 0.9534, 0.2795, 0.9765, 0.1613, 0.985, 0.1774, 0.9732, 0.3168, 0.9888, 0.5053, 0.9834, 0.656, 0.9714, 0.6681, 0.6755, 0.08443, 0.6126, 0.0541, 0.6045, 0.0, 0.6684, 0.03685, 0.9388, 0.359, 0.9534, 0.2795, 0.9732, 0.3168, 0.9654, 0.4092, 0.9714, 0.6681, 0.9563, 0.8014, 0.9408, 0.7615, 0.9647, 0.6509, 0.1715, 1.0, 0.1105, 0.9886, 0.1187, 0.9345, 0.1796, 0.9459, 0.9732, 0.3168, 0.985, 0.1774, 0.9961, 0.1635, 0.9989, 0.2847, 0.9888, 0.5053, 0.9714, 0.6681, 0.9647, 0.6509, 0.2354, 0.9631, 0.1715, 1.0, 0.1796, 0.9459, 0.2426, 0.9156, 0.9654, 0.4092, 0.9732, 0.3168, 0.9989, 0.2847, 1.0, 0.3659, 0.2945, 0.8825, 0.2354, 0.9631, 0.2426, 0.9156, 0.2998, 0.8472, 0.1105, 0.9886, 0.05984, 0.9304, 0.06698, 0.8828, 0.1187, 0.9345, 0.985, 0.1774, 1.0, 0.0, 0.9961, 0.1635, 0.2426, 0.9156, 0.1796, 0.9459, 0.1982, 0.7716, 0.2472, 0.7612, 0.06698, 0.8828, 0.03085, 0.797, 0.07177, 0.6918, 0.1048, 0.7347, 0.2998, 0.8472, 0.2426, 0.9156, 0.2472, 0.7612, 0.2898, 0.7325, 0.1187, 0.9345, 0.06698, 0.8828, 0.1048, 0.7347, 0.1487, 0.7624, 0.02737, 0.6761, 0.0, 0.5086, 0.0535, 0.639, 0.3571, 0.7376, 0.2998, 0.8472, 0.2898, 0.7325, 0.321, 0.6889, 0.1796, 0.9459, 0.1187, 0.9345, 0.1487, 0.7624, 0.1982, 0.7716, 0.03085, 0.797, 0.02737, 0.6761, 0.0535, 0.639, 0.07177, 0.6918, 0.433, 0.5949, 0.3571, 0.7376, 0.321, 0.6889, 0.1487, 0.7624, 0.1048, 0.7347, 0.1239, 0.5412, 0.1756, 0.5505, 0.0535, 0.639, 0.0, 0.5086, 0.05365, 0.5295, 0.321, 0.6889, 0.2898, 0.7325, 0.3236, 0.579, 0.3507, 0.5849, 0.1982, 0.7716, 0.1487, 0.7624, 0.1756, 0.5505, 0.2305, 0.5608, 0.07177, 0.6918, 0.0535, 0.639, 0.05365, 0.5295, 0.08152, 0.5339, 0.433, 0.5949, 0.321, 0.6889, 0.3507, 0.5849, 0.2472, 0.7612, 0.1982, 0.7716, 0.2305, 0.5608, 0.2819, 0.5707, 0.1048, 0.7347, 0.07177, 0.6918, 0.08152, 0.5339, 0.1239, 0.5412, 0.2898, 0.7325, 0.2472, 0.7612, 0.2819, 0.5707, 0.3236, 0.579, 0.08152, 0.5339, 0.05365, 0.5295, 0.02714, 0.3882, 0.0732, 0.3235, 0.433, 0.5949, 0.3507, 0.5849, 0.4142, 0.4604, 0.2819, 0.5707, 0.2305, 0.5608, 0.2784, 0.2783, 0.3416, 0.3191, 0.1239, 0.5412, 0.08152, 0.5339, 0.0732, 0.3235, 0.1356, 0.2807, 0.3236, 0.579, 0.2819, 0.5707, 0.3416, 0.3191, 0.3887, 0.3823, 0.1756, 0.5505, 0.1239, 0.5412, 0.1356, 0.2807, 0.2069, 0.265, 0.05365, 0.5295, 0.0, 0.5086, 0.02714, 0.3882, 0.3507, 0.5849, 0.3236, 0.579, 0.3887, 0.3823, 0.4142, 0.4604, 0.2305, 0.5608, 0.1756, 0.5505, 0.2069, 0.265, 0.2784, 0.2783, 0.3887, 0.3823, 0.3416, 0.3191, 0.3702, 0.14, 0.4138, 0.2453, 0.2069, 0.265, 0.1356, 0.2807, 0.1562, 0.1001, 0.2331, 0.06276, 0.9408, 0.8639, 0.9213, 0.9875, 0.9274, 0.7807, 0.4142, 0.4604, 0.3887, 0.3823, 0.4138, 0.2453, 0.433, 0.3797, 0.2784, 0.2783, 0.2069, 0.265, 0.2331, 0.06276, 0.3074, 0.07662, 0.0732, 0.3235, 0.02714, 0.3882, 0.03086, 0.3047, 0.08596, 0.1841, 0.433, 0.5949, 0.4142, 0.4604, 0.433, 0.3797, 0.3416, 0.3191, 0.2784, 0.2783, 0.3074, 0.07662, 0.3702, 0.14, 0.1356, 0.2807, 0.0732, 0.3235, 0.08596, 0.1841, 0.1562, 0.1001, 0.3074, 0.07662, 0.2331, 0.06276, 0.2411, 0.0, 0.3154, 0.01386, 0.9351, 0.6534, 0.9274, 0.7807, 0.9117, 0.759, 0.9055, 0.6125, 0.9198, 0.5053, 0.8905, 0.2932, 0.9027, 0.2692, 0.3702, 0.14, 0.3074, 0.07662, 0.3154, 0.01386, 0.3772, 0.08481, 0.9408, 0.5604, 0.9351, 0.6534, 0.9055, 0.6125, 0.901, 0.5053, 0.8729, 0.1621, 0.8659, 0.06065, 0.8967, 0.0, 0.8957, 0.1171, 0.2331, 0.06276, 0.1562, 0.1001, 0.1632, 0.04491, 0.2411, 0.0, 0.9274, 0.7807, 0.9213, 0.9875, 0.9117, 0.759, 0.8905, 0.2932, 0.8729, 0.1621, 0.8957, 0.1171, 0.9027, 0.2692])
me_sphere.use_remesh_preserve_volume = False
me_sphere.use_remesh_preserve_attributes = False
me_sphere.use_mirror_vertex_groups = False
me_sphere.update()

# ---- objects
ob_handle = bpy.data.objects.new('Handle', me_cylinder_002)
ob_wraps = bpy.data.objects.new('Wraps', me_torus)
ob_torus_001 = bpy.data.objects.new('Torus.001', me_torus_001)
ob_torus_002 = bpy.data.objects.new('Torus.002', me_torus_002)
ob_torus_003 = bpy.data.objects.new('Torus.003', me_torus_003)
ob_blade = bpy.data.objects.new('Blade', me_sphere)

# ---- transforms, parenting, visibility, modifiers, constraints
ob_handle.location = (0.0, 0.02, 0.4417)
ob_handle.scale = (0.39, 0.39, 0.39)
ob_handle.lineart.crease_threshold = 0.0
ob_wraps.parent = ob_handle
ob_wraps.matrix_parent_inverse = Matrix(((2.564, 0.0, 0.0, -0.0), (0.0, 2.564, 7.451e-09, -0.05129), (0.0, 0.0, 2.564, -1.133), (0.0, 0.0, 0.0, 1.0)))
ob_wraps.location = (0.0, -0.0006814, 0.9814)
ob_wraps.rotation_euler = (0.1128, -0.9431, -0.1189)
ob_wraps.scale = (0.137, 0.05188, 0.1353)
ob_wraps.lineart.crease_threshold = 0.0
ob_torus_001.parent = ob_wraps
ob_torus_001.matrix_parent_inverse = Matrix(((4.257, -0.5085, 5.909, -5.8), (0.5273, 19.22, 1.275, -1.238), (-6.001, -0.1213, 4.313, -4.233), (0.0, 0.0, 0.0, 1.0)))
ob_torus_001.location = (0.0, -0.0006814, 0.9814)
ob_torus_001.rotation_euler = (0.1674, -2.266, 0.1002)
ob_torus_001.scale = (0.1307, 0.05806, 0.1207)
ob_torus_001.lineart.crease_threshold = 0.0
ob_torus_002.parent = ob_wraps
ob_torus_002.matrix_parent_inverse = Matrix(((4.257, -0.5085, 5.909, -5.8), (0.5273, 19.22, 1.275, -1.238), (-6.001, -0.1213, 4.313, -4.233), (0.0, 0.0, 0.0, 1.0)))
ob_torus_002.location = (0.0, -0.0006814, 1.099)
ob_torus_002.rotation_euler = (-0.08377, -0.3265, 0.1778)
ob_torus_002.scale = (0.07969, 0.05169, 0.1033)
ob_torus_002.lineart.crease_threshold = 0.0
ob_torus_003.parent = ob_wraps
ob_torus_003.matrix_parent_inverse = Matrix(((4.257, -0.5085, 5.909, -5.8), (0.5273, 19.22, 1.275, -1.238), (-6.001, -0.1213, 4.313, -4.233), (0.0, 0.0, 0.0, 1.0)))
ob_torus_003.location = (0.0, -0.0006814, 0.8632)
ob_torus_003.rotation_euler = (-0.0794, 0.07656, 0.07874)
ob_torus_003.scale = (0.07969, 0.05168, 0.09976)
ob_torus_003.lineart.crease_threshold = 0.0
ob_blade.parent = ob_handle
ob_blade.matrix_parent_inverse = Matrix(((2.564, 0.0, 0.0, -0.0), (0.0, 2.564, 7.451e-09, -0.05129), (0.0, 0.0, 2.564, -1.133), (0.0, 0.0, 0.0, 1.0)))
ob_blade.location = (9.433e-10, -3.725e-09, 0.9699)
ob_blade.scale = (0.39, 0.39, 0.39)
ob_blade.lineart.crease_threshold = 0.0

# ---- collection membership
col_collection_1.objects.link(ob_handle)
col_collection_1.objects.link(ob_wraps)
col_collection_1.objects.link(ob_torus_001)
col_collection_1.objects.link(ob_torus_002)
col_collection_1.objects.link(ob_torus_003)
col_collection_1.objects.link(ob_blade)

# ---- scene / render settings (as saved in the file)
scene.frame_start = 1; scene.frame_end = 250; scene.frame_set(3)
scene.render.engine = 'BLENDER_EEVEE_NEXT'
scene.render.resolution_percentage = 50
scene.render.dither_intensity = 0.0
scene.cycles.use_denoising = False
scene.cycles.samples = 128
scene.cycles.sampling_pattern = 'TABULATED_SOBOL'
scene.cycles.light_sampling_threshold = 0.0
scene.cycles.use_adaptive_sampling = False
scene.cycles.use_light_tree = False
scene.cycles.blur_glossy = 0.0
scene.cycles.sample_clamp_indirect = 0.0
scene.view_settings.view_transform = 'Standard'
bpy.context.view_layer.update()

# ---- added for rendering (the .blend has no active camera and no usable light): camera, sun
cam_auto = bpy.data.cameras.new('AutoCamera')
cam_auto.lens = 50.0
cam_auto.sensor_width = 36.0
cam_auto.clip_end = 1000.0
ob_auto_camera = bpy.data.objects.new('AutoCamera', cam_auto)
scene.collection.objects.link(ob_auto_camera)
ob_auto_camera.location = (1.13508, -1.44492, 1.58715)
ob_auto_camera.rotation_euler = (1.09748, -7.21219e-08, 0.694738)
scene.camera = ob_auto_camera
light_auto_sun = bpy.data.lights.new('AutoSun', 'SUN')
light_auto_sun.energy = 3.0
light_auto_sun.angle = 0.0523599
ob_auto_sun = bpy.data.objects.new('AutoSun', light_auto_sun)
scene.collection.objects.link(ob_auto_sun)
ob_auto_sun.rotation_euler = (0.872665, 0.174533, 0.523599)
bpy.context.view_layer.update()

